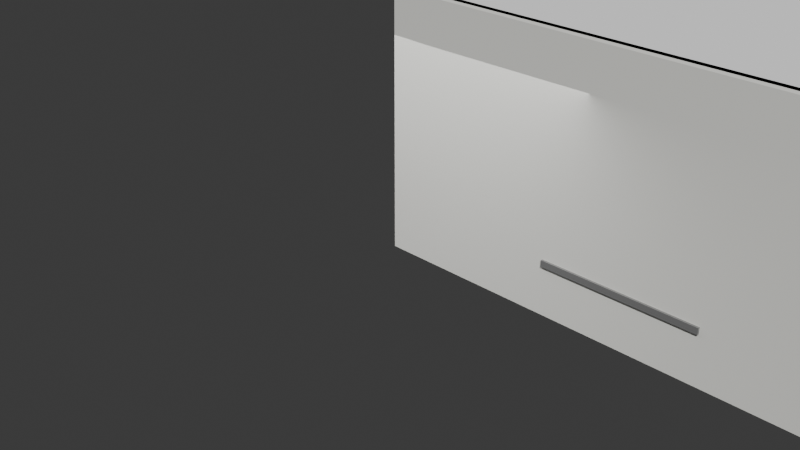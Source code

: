 # Source: advanced_realistic_home.blend  (saved by Blender 4.4.32; exported with 4.5.12 LTS)
import bpy
from mathutils import Matrix  # noqa: F401  (used for matrix-valued properties, if any)

bpy.ops.wm.read_factory_settings(use_empty=True)
scene = bpy.context.scene
scene.name = 'Scene'

# ---- collections
col_collection = bpy.data.collections.new('Collection'); scene.collection.children.link(col_collection)

# ---- materials (node trees are filled in below, after node groups)
mat_livingroom_floor_material = bpy.data.materials.new('LivingRoom_floor_material')
mat_livingroom_wall_material = bpy.data.materials.new('LivingRoom_wall_material')
mat_livingroom_wall_material_001 = bpy.data.materials.new('LivingRoom_wall_material.001')
mat_livingroom_wall_material_002 = bpy.data.materials.new('LivingRoom_wall_material.002')
mat_livingroom_wall_material_003 = bpy.data.materials.new('LivingRoom_wall_material.003')
mat_livingroom_ceiling_material = bpy.data.materials.new('LivingRoom_ceiling_material')
mat_livingroom_sofa_material = bpy.data.materials.new('LivingRoom_sofa_material')
mat_livingroom_sofa_material_001 = bpy.data.materials.new('LivingRoom_sofa_material.001')
mat_livingroom_sofa_material_002 = bpy.data.materials.new('LivingRoom_sofa_material.002')
mat_livingroom_sofa_material_003 = bpy.data.materials.new('LivingRoom_sofa_material.003')
mat_livingroom_table_material = bpy.data.materials.new('LivingRoom_table_material')
mat_livingroom_table_material_001 = bpy.data.materials.new('LivingRoom_table_material.001')
mat_livingroom_table_material_002 = bpy.data.materials.new('LivingRoom_table_material.002')
mat_livingroom_table_material_003 = bpy.data.materials.new('LivingRoom_table_material.003')
mat_livingroom_table_material_004 = bpy.data.materials.new('LivingRoom_table_material.004')
mat_livingroom_tv_unit_material = bpy.data.materials.new('LivingRoom_tv_unit_material')
mat_livingroom_tv_unit_material_001 = bpy.data.materials.new('LivingRoom_tv_unit_material.001')
mat_livingroom_tv_unit_material_002 = bpy.data.materials.new('LivingRoom_tv_unit_material.002')
mat_livingroom_tv_unit_material_003 = bpy.data.materials.new('LivingRoom_tv_unit_material.003')
mat_livingroom_tv_unit_material_004 = bpy.data.materials.new('LivingRoom_tv_unit_material.004')
mat_kitchen_floor_material = bpy.data.materials.new('Kitchen_floor_material')
mat_kitchen_wall_material = bpy.data.materials.new('Kitchen_wall_material')
mat_kitchen_wall_material_001 = bpy.data.materials.new('Kitchen_wall_material.001')
mat_kitchen_wall_material_002 = bpy.data.materials.new('Kitchen_wall_material.002')
mat_kitchen_wall_material_003 = bpy.data.materials.new('Kitchen_wall_material.003')
mat_kitchen_ceiling_material = bpy.data.materials.new('Kitchen_ceiling_material')
mat_kitchen_island_material = bpy.data.materials.new('Kitchen_island_material')
mat_kitchen_island_material_001 = bpy.data.materials.new('Kitchen_island_material.001')
mat_kitchen_island_material_002 = bpy.data.materials.new('Kitchen_island_material.002')
mat_kitchen_island_material_003 = bpy.data.materials.new('Kitchen_island_material.003')
mat_kitchen_island_material_004 = bpy.data.materials.new('Kitchen_island_material.004')
mat_kitchen_counter_material = bpy.data.materials.new('Kitchen_counter_material')
mat_kitchen_counter_material_001 = bpy.data.materials.new('Kitchen_counter_material.001')
mat_kitchen_counter_material_002 = bpy.data.materials.new('Kitchen_counter_material.002')
mat_kitchen_counter_material_003 = bpy.data.materials.new('Kitchen_counter_material.003')
mat_kitchen_counter_material_004 = bpy.data.materials.new('Kitchen_counter_material.004')
mat_bedroom_floor_material = bpy.data.materials.new('Bedroom_floor_material')
mat_bedroom_wall_material = bpy.data.materials.new('Bedroom_wall_material')
mat_bedroom_wall_material_001 = bpy.data.materials.new('Bedroom_wall_material.001')
mat_bedroom_wall_material_002 = bpy.data.materials.new('Bedroom_wall_material.002')
mat_bedroom_wall_material_003 = bpy.data.materials.new('Bedroom_wall_material.003')
mat_bedroom_ceiling_material = bpy.data.materials.new('Bedroom_ceiling_material')
mat_bedroom_sofa_material = bpy.data.materials.new('Bedroom_sofa_material')
mat_bedroom_sofa_material_001 = bpy.data.materials.new('Bedroom_sofa_material.001')
mat_bedroom_sofa_material_002 = bpy.data.materials.new('Bedroom_sofa_material.002')
mat_bedroom_sofa_material_003 = bpy.data.materials.new('Bedroom_sofa_material.003')
mat_bedroom_sofa_material_004 = bpy.data.materials.new('Bedroom_sofa_material.004')
mat_bedroom_sofa_material_005 = bpy.data.materials.new('Bedroom_sofa_material.005')
mat_bedroom_sofa_material_006 = bpy.data.materials.new('Bedroom_sofa_material.006')
mat_bedroom_sofa_material_007 = bpy.data.materials.new('Bedroom_sofa_material.007')
mat_bedroom_sofa_material_008 = bpy.data.materials.new('Bedroom_sofa_material.008')
mat_bedroom_sofa_material_009 = bpy.data.materials.new('Bedroom_sofa_material.009')
mat_bedroom_sofa_material_010 = bpy.data.materials.new('Bedroom_sofa_material.010')
mat_bedroom_sofa_material_011 = bpy.data.materials.new('Bedroom_sofa_material.011')
mat_bedroom_sofa_material_012 = bpy.data.materials.new('Bedroom_sofa_material.012')
mat_bedroom_sofa_material_013 = bpy.data.materials.new('Bedroom_sofa_material.013')
mat_bathroom_floor_material = bpy.data.materials.new('Bathroom_floor_material')
mat_bathroom_wall_material = bpy.data.materials.new('Bathroom_wall_material')
mat_bathroom_wall_material_001 = bpy.data.materials.new('Bathroom_wall_material.001')
mat_bathroom_wall_material_002 = bpy.data.materials.new('Bathroom_wall_material.002')
mat_bathroom_wall_material_003 = bpy.data.materials.new('Bathroom_wall_material.003')
mat_bathroom_ceiling_material = bpy.data.materials.new('Bathroom_ceiling_material')

# ---- material node trees
mat_livingroom_floor_material.use_nodes = True; mat_livingroom_floor_material.node_tree.nodes.clear()
_N = mat_livingroom_floor_material.node_tree.nodes; _L = mat_livingroom_floor_material.node_tree.links
n0 = _N.new('ShaderNodeBsdfPrincipled'); n0.name = 'Principled BSDF'; n0.location = (0, 0)
n0.inputs[0].default_value = (0.6, 0.4, 0.2, 1.0)
n0.inputs[2].default_value = 0.6
n0.inputs[3].default_value = 1.45
n1 = _N.new('ShaderNodeOutputMaterial'); n1.name = 'Material Output'; n1.location = (0, 0)
_L.new(n0.outputs[0], n1.inputs[0])
n1.is_active_output = True
mat_livingroom_wall_material.use_nodes = True; mat_livingroom_wall_material.node_tree.nodes.clear()
_N = mat_livingroom_wall_material.node_tree.nodes; _L = mat_livingroom_wall_material.node_tree.links
n0 = _N.new('ShaderNodeBsdfPrincipled'); n0.name = 'Principled BSDF'; n0.location = (0, 0)
n0.inputs[0].default_value = (0.9, 0.9, 0.85, 1.0)
n0.inputs[2].default_value = 0.8
n0.inputs[3].default_value = 1.45
n1 = _N.new('ShaderNodeOutputMaterial'); n1.name = 'Material Output'; n1.location = (0, 0)
_L.new(n0.outputs[0], n1.inputs[0])
n1.is_active_output = True
mat_livingroom_wall_material_001.use_nodes = True; mat_livingroom_wall_material_001.node_tree.nodes.clear()
_N = mat_livingroom_wall_material_001.node_tree.nodes; _L = mat_livingroom_wall_material_001.node_tree.links
n0 = _N.new('ShaderNodeBsdfPrincipled'); n0.name = 'Principled BSDF'; n0.location = (0, 0)
n0.inputs[0].default_value = (0.9, 0.9, 0.85, 1.0)
n0.inputs[2].default_value = 0.8
n0.inputs[3].default_value = 1.45
n1 = _N.new('ShaderNodeOutputMaterial'); n1.name = 'Material Output'; n1.location = (0, 0)
_L.new(n0.outputs[0], n1.inputs[0])
n1.is_active_output = True
mat_livingroom_wall_material_002.use_nodes = True; mat_livingroom_wall_material_002.node_tree.nodes.clear()
_N = mat_livingroom_wall_material_002.node_tree.nodes; _L = mat_livingroom_wall_material_002.node_tree.links
n0 = _N.new('ShaderNodeBsdfPrincipled'); n0.name = 'Principled BSDF'; n0.location = (0, 0)
n0.inputs[0].default_value = (0.9, 0.9, 0.85, 1.0)
n0.inputs[2].default_value = 0.8
n0.inputs[3].default_value = 1.45
n1 = _N.new('ShaderNodeOutputMaterial'); n1.name = 'Material Output'; n1.location = (0, 0)
_L.new(n0.outputs[0], n1.inputs[0])
n1.is_active_output = True
mat_livingroom_wall_material_003.use_nodes = True; mat_livingroom_wall_material_003.node_tree.nodes.clear()
_N = mat_livingroom_wall_material_003.node_tree.nodes; _L = mat_livingroom_wall_material_003.node_tree.links
n0 = _N.new('ShaderNodeBsdfPrincipled'); n0.name = 'Principled BSDF'; n0.location = (0, 0)
n0.inputs[0].default_value = (0.9, 0.9, 0.85, 1.0)
n0.inputs[2].default_value = 0.8
n0.inputs[3].default_value = 1.45
n1 = _N.new('ShaderNodeOutputMaterial'); n1.name = 'Material Output'; n1.location = (0, 0)
_L.new(n0.outputs[0], n1.inputs[0])
n1.is_active_output = True
mat_livingroom_ceiling_material.use_nodes = True; mat_livingroom_ceiling_material.node_tree.nodes.clear()
_N = mat_livingroom_ceiling_material.node_tree.nodes; _L = mat_livingroom_ceiling_material.node_tree.links
n0 = _N.new('ShaderNodeBsdfPrincipled'); n0.name = 'Principled BSDF'; n0.location = (0, 0)
n0.inputs[0].default_value = (0.95, 0.95, 0.95, 1.0)
n0.inputs[2].default_value = 0.9
n0.inputs[3].default_value = 1.45
n1 = _N.new('ShaderNodeOutputMaterial'); n1.name = 'Material Output'; n1.location = (0, 0)
_L.new(n0.outputs[0], n1.inputs[0])
n1.is_active_output = True
mat_livingroom_sofa_material.use_nodes = True; mat_livingroom_sofa_material.node_tree.nodes.clear()
_N = mat_livingroom_sofa_material.node_tree.nodes; _L = mat_livingroom_sofa_material.node_tree.links
n0 = _N.new('ShaderNodeBsdfPrincipled'); n0.name = 'Principled BSDF'; n0.location = (0, 0)
n0.inputs[0].default_value = (0.4, 0.3, 0.6, 1.0)
n0.inputs[2].default_value = 0.7
n0.inputs[3].default_value = 1.45
n1 = _N.new('ShaderNodeOutputMaterial'); n1.name = 'Material Output'; n1.location = (0, 0)
_L.new(n0.outputs[0], n1.inputs[0])
n1.is_active_output = True
mat_livingroom_sofa_material_001.use_nodes = True; mat_livingroom_sofa_material_001.node_tree.nodes.clear()
_N = mat_livingroom_sofa_material_001.node_tree.nodes; _L = mat_livingroom_sofa_material_001.node_tree.links
n0 = _N.new('ShaderNodeBsdfPrincipled'); n0.name = 'Principled BSDF'; n0.location = (0, 0)
n0.inputs[0].default_value = (0.4, 0.3, 0.6, 1.0)
n0.inputs[2].default_value = 0.7
n0.inputs[3].default_value = 1.45
n1 = _N.new('ShaderNodeOutputMaterial'); n1.name = 'Material Output'; n1.location = (0, 0)
_L.new(n0.outputs[0], n1.inputs[0])
n1.is_active_output = True
mat_livingroom_sofa_material_002.use_nodes = True; mat_livingroom_sofa_material_002.node_tree.nodes.clear()
_N = mat_livingroom_sofa_material_002.node_tree.nodes; _L = mat_livingroom_sofa_material_002.node_tree.links
n0 = _N.new('ShaderNodeBsdfPrincipled'); n0.name = 'Principled BSDF'; n0.location = (0, 0)
n0.inputs[0].default_value = (0.4, 0.3, 0.6, 1.0)
n0.inputs[2].default_value = 0.7
n0.inputs[3].default_value = 1.45
n1 = _N.new('ShaderNodeOutputMaterial'); n1.name = 'Material Output'; n1.location = (0, 0)
_L.new(n0.outputs[0], n1.inputs[0])
n1.is_active_output = True
mat_livingroom_sofa_material_003.use_nodes = True; mat_livingroom_sofa_material_003.node_tree.nodes.clear()
_N = mat_livingroom_sofa_material_003.node_tree.nodes; _L = mat_livingroom_sofa_material_003.node_tree.links
n0 = _N.new('ShaderNodeBsdfPrincipled'); n0.name = 'Principled BSDF'; n0.location = (0, 0)
n0.inputs[0].default_value = (0.4, 0.3, 0.6, 1.0)
n0.inputs[2].default_value = 0.7
n0.inputs[3].default_value = 1.45
n1 = _N.new('ShaderNodeOutputMaterial'); n1.name = 'Material Output'; n1.location = (0, 0)
_L.new(n0.outputs[0], n1.inputs[0])
n1.is_active_output = True
mat_livingroom_table_material.use_nodes = True; mat_livingroom_table_material.node_tree.nodes.clear()
_N = mat_livingroom_table_material.node_tree.nodes; _L = mat_livingroom_table_material.node_tree.links
n0 = _N.new('ShaderNodeBsdfPrincipled'); n0.name = 'Principled BSDF'; n0.location = (0, 0)
n0.inputs[0].default_value = (0.5, 0.3, 0.1, 1.0)
n0.inputs[2].default_value = 0.3
n0.inputs[3].default_value = 1.45
n1 = _N.new('ShaderNodeOutputMaterial'); n1.name = 'Material Output'; n1.location = (0, 0)
_L.new(n0.outputs[0], n1.inputs[0])
n1.is_active_output = True
mat_livingroom_table_material_001.use_nodes = True; mat_livingroom_table_material_001.node_tree.nodes.clear()
_N = mat_livingroom_table_material_001.node_tree.nodes; _L = mat_livingroom_table_material_001.node_tree.links
n0 = _N.new('ShaderNodeBsdfPrincipled'); n0.name = 'Principled BSDF'; n0.location = (0, 0)
n0.inputs[0].default_value = (0.5, 0.3, 0.1, 1.0)
n0.inputs[2].default_value = 0.3
n0.inputs[3].default_value = 1.45
n1 = _N.new('ShaderNodeOutputMaterial'); n1.name = 'Material Output'; n1.location = (0, 0)
_L.new(n0.outputs[0], n1.inputs[0])
n1.is_active_output = True
mat_livingroom_table_material_002.use_nodes = True; mat_livingroom_table_material_002.node_tree.nodes.clear()
_N = mat_livingroom_table_material_002.node_tree.nodes; _L = mat_livingroom_table_material_002.node_tree.links
n0 = _N.new('ShaderNodeBsdfPrincipled'); n0.name = 'Principled BSDF'; n0.location = (0, 0)
n0.inputs[0].default_value = (0.5, 0.3, 0.1, 1.0)
n0.inputs[2].default_value = 0.3
n0.inputs[3].default_value = 1.45
n1 = _N.new('ShaderNodeOutputMaterial'); n1.name = 'Material Output'; n1.location = (0, 0)
_L.new(n0.outputs[0], n1.inputs[0])
n1.is_active_output = True
mat_livingroom_table_material_003.use_nodes = True; mat_livingroom_table_material_003.node_tree.nodes.clear()
_N = mat_livingroom_table_material_003.node_tree.nodes; _L = mat_livingroom_table_material_003.node_tree.links
n0 = _N.new('ShaderNodeBsdfPrincipled'); n0.name = 'Principled BSDF'; n0.location = (0, 0)
n0.inputs[0].default_value = (0.5, 0.3, 0.1, 1.0)
n0.inputs[2].default_value = 0.3
n0.inputs[3].default_value = 1.45
n1 = _N.new('ShaderNodeOutputMaterial'); n1.name = 'Material Output'; n1.location = (0, 0)
_L.new(n0.outputs[0], n1.inputs[0])
n1.is_active_output = True
mat_livingroom_table_material_004.use_nodes = True; mat_livingroom_table_material_004.node_tree.nodes.clear()
_N = mat_livingroom_table_material_004.node_tree.nodes; _L = mat_livingroom_table_material_004.node_tree.links
n0 = _N.new('ShaderNodeBsdfPrincipled'); n0.name = 'Principled BSDF'; n0.location = (0, 0)
n0.inputs[0].default_value = (0.5, 0.3, 0.1, 1.0)
n0.inputs[2].default_value = 0.3
n0.inputs[3].default_value = 1.45
n1 = _N.new('ShaderNodeOutputMaterial'); n1.name = 'Material Output'; n1.location = (0, 0)
_L.new(n0.outputs[0], n1.inputs[0])
n1.is_active_output = True
mat_livingroom_tv_unit_material.use_nodes = True; mat_livingroom_tv_unit_material.node_tree.nodes.clear()
_N = mat_livingroom_tv_unit_material.node_tree.nodes; _L = mat_livingroom_tv_unit_material.node_tree.links
n0 = _N.new('ShaderNodeBsdfPrincipled'); n0.name = 'Principled BSDF'; n0.location = (0, 0)
n0.inputs[0].default_value = (0.2, 0.2, 0.2, 1.0)
n0.inputs[2].default_value = 0.3
n0.inputs[3].default_value = 1.45
n1 = _N.new('ShaderNodeOutputMaterial'); n1.name = 'Material Output'; n1.location = (0, 0)
_L.new(n0.outputs[0], n1.inputs[0])
n1.is_active_output = True
mat_livingroom_tv_unit_material_001.use_nodes = True; mat_livingroom_tv_unit_material_001.node_tree.nodes.clear()
_N = mat_livingroom_tv_unit_material_001.node_tree.nodes; _L = mat_livingroom_tv_unit_material_001.node_tree.links
n0 = _N.new('ShaderNodeBsdfPrincipled'); n0.name = 'Principled BSDF'; n0.location = (0, 0)
n0.inputs[0].default_value = (0.2, 0.2, 0.2, 1.0)
n0.inputs[2].default_value = 0.3
n0.inputs[3].default_value = 1.45
n1 = _N.new('ShaderNodeOutputMaterial'); n1.name = 'Material Output'; n1.location = (0, 0)
_L.new(n0.outputs[0], n1.inputs[0])
n1.is_active_output = True
mat_livingroom_tv_unit_material_002.use_nodes = True; mat_livingroom_tv_unit_material_002.node_tree.nodes.clear()
_N = mat_livingroom_tv_unit_material_002.node_tree.nodes; _L = mat_livingroom_tv_unit_material_002.node_tree.links
n0 = _N.new('ShaderNodeBsdfPrincipled'); n0.name = 'Principled BSDF'; n0.location = (0, 0)
n0.inputs[0].default_value = (0.2, 0.2, 0.2, 1.0)
n0.inputs[2].default_value = 0.3
n0.inputs[3].default_value = 1.45
n1 = _N.new('ShaderNodeOutputMaterial'); n1.name = 'Material Output'; n1.location = (0, 0)
_L.new(n0.outputs[0], n1.inputs[0])
n1.is_active_output = True
mat_livingroom_tv_unit_material_003.use_nodes = True; mat_livingroom_tv_unit_material_003.node_tree.nodes.clear()
_N = mat_livingroom_tv_unit_material_003.node_tree.nodes; _L = mat_livingroom_tv_unit_material_003.node_tree.links
n0 = _N.new('ShaderNodeBsdfPrincipled'); n0.name = 'Principled BSDF'; n0.location = (0, 0)
n0.inputs[0].default_value = (0.2, 0.2, 0.2, 1.0)
n0.inputs[2].default_value = 0.3
n0.inputs[3].default_value = 1.45
n1 = _N.new('ShaderNodeOutputMaterial'); n1.name = 'Material Output'; n1.location = (0, 0)
_L.new(n0.outputs[0], n1.inputs[0])
n1.is_active_output = True
mat_livingroom_tv_unit_material_004.use_nodes = True; mat_livingroom_tv_unit_material_004.node_tree.nodes.clear()
_N = mat_livingroom_tv_unit_material_004.node_tree.nodes; _L = mat_livingroom_tv_unit_material_004.node_tree.links
n0 = _N.new('ShaderNodeBsdfPrincipled'); n0.name = 'Principled BSDF'; n0.location = (0, 0)
n0.inputs[0].default_value = (0.2, 0.2, 0.2, 1.0)
n0.inputs[2].default_value = 0.3
n0.inputs[3].default_value = 1.45
n1 = _N.new('ShaderNodeOutputMaterial'); n1.name = 'Material Output'; n1.location = (0, 0)
_L.new(n0.outputs[0], n1.inputs[0])
n1.is_active_output = True
mat_kitchen_floor_material.use_nodes = True; mat_kitchen_floor_material.node_tree.nodes.clear()
_N = mat_kitchen_floor_material.node_tree.nodes; _L = mat_kitchen_floor_material.node_tree.links
n0 = _N.new('ShaderNodeBsdfPrincipled'); n0.name = 'Principled BSDF'; n0.location = (0, 0)
n0.inputs[0].default_value = (0.3, 0.3, 0.3, 1.0)
n0.inputs[2].default_value = 0.6
n0.inputs[3].default_value = 1.45
n1 = _N.new('ShaderNodeOutputMaterial'); n1.name = 'Material Output'; n1.location = (0, 0)
_L.new(n0.outputs[0], n1.inputs[0])
n1.is_active_output = True
mat_kitchen_wall_material.use_nodes = True; mat_kitchen_wall_material.node_tree.nodes.clear()
_N = mat_kitchen_wall_material.node_tree.nodes; _L = mat_kitchen_wall_material.node_tree.links
n0 = _N.new('ShaderNodeBsdfPrincipled'); n0.name = 'Principled BSDF'; n0.location = (0, 0)
n0.inputs[0].default_value = (0.95, 0.95, 0.9, 1.0)
n0.inputs[2].default_value = 0.8
n0.inputs[3].default_value = 1.45
n1 = _N.new('ShaderNodeOutputMaterial'); n1.name = 'Material Output'; n1.location = (0, 0)
_L.new(n0.outputs[0], n1.inputs[0])
n1.is_active_output = True
mat_kitchen_wall_material_001.use_nodes = True; mat_kitchen_wall_material_001.node_tree.nodes.clear()
_N = mat_kitchen_wall_material_001.node_tree.nodes; _L = mat_kitchen_wall_material_001.node_tree.links
n0 = _N.new('ShaderNodeBsdfPrincipled'); n0.name = 'Principled BSDF'; n0.location = (0, 0)
n0.inputs[0].default_value = (0.95, 0.95, 0.9, 1.0)
n0.inputs[2].default_value = 0.8
n0.inputs[3].default_value = 1.45
n1 = _N.new('ShaderNodeOutputMaterial'); n1.name = 'Material Output'; n1.location = (0, 0)
_L.new(n0.outputs[0], n1.inputs[0])
n1.is_active_output = True
mat_kitchen_wall_material_002.use_nodes = True; mat_kitchen_wall_material_002.node_tree.nodes.clear()
_N = mat_kitchen_wall_material_002.node_tree.nodes; _L = mat_kitchen_wall_material_002.node_tree.links
n0 = _N.new('ShaderNodeBsdfPrincipled'); n0.name = 'Principled BSDF'; n0.location = (0, 0)
n0.inputs[0].default_value = (0.95, 0.95, 0.9, 1.0)
n0.inputs[2].default_value = 0.8
n0.inputs[3].default_value = 1.45
n1 = _N.new('ShaderNodeOutputMaterial'); n1.name = 'Material Output'; n1.location = (0, 0)
_L.new(n0.outputs[0], n1.inputs[0])
n1.is_active_output = True
mat_kitchen_wall_material_003.use_nodes = True; mat_kitchen_wall_material_003.node_tree.nodes.clear()
_N = mat_kitchen_wall_material_003.node_tree.nodes; _L = mat_kitchen_wall_material_003.node_tree.links
n0 = _N.new('ShaderNodeBsdfPrincipled'); n0.name = 'Principled BSDF'; n0.location = (0, 0)
n0.inputs[0].default_value = (0.95, 0.95, 0.9, 1.0)
n0.inputs[2].default_value = 0.8
n0.inputs[3].default_value = 1.45
n1 = _N.new('ShaderNodeOutputMaterial'); n1.name = 'Material Output'; n1.location = (0, 0)
_L.new(n0.outputs[0], n1.inputs[0])
n1.is_active_output = True
mat_kitchen_ceiling_material.use_nodes = True; mat_kitchen_ceiling_material.node_tree.nodes.clear()
_N = mat_kitchen_ceiling_material.node_tree.nodes; _L = mat_kitchen_ceiling_material.node_tree.links
n0 = _N.new('ShaderNodeBsdfPrincipled'); n0.name = 'Principled BSDF'; n0.location = (0, 0)
n0.inputs[0].default_value = (0.98, 0.98, 0.98, 1.0)
n0.inputs[2].default_value = 0.9
n0.inputs[3].default_value = 1.45
n1 = _N.new('ShaderNodeOutputMaterial'); n1.name = 'Material Output'; n1.location = (0, 0)
_L.new(n0.outputs[0], n1.inputs[0])
n1.is_active_output = True
mat_kitchen_island_material.use_nodes = True; mat_kitchen_island_material.node_tree.nodes.clear()
_N = mat_kitchen_island_material.node_tree.nodes; _L = mat_kitchen_island_material.node_tree.links
n0 = _N.new('ShaderNodeBsdfPrincipled'); n0.name = 'Principled BSDF'; n0.location = (0, 0)
n0.inputs[0].default_value = (0.4, 0.4, 0.4, 1.0)
n0.inputs[2].default_value = 0.2
n0.inputs[3].default_value = 1.45
n1 = _N.new('ShaderNodeOutputMaterial'); n1.name = 'Material Output'; n1.location = (0, 0)
_L.new(n0.outputs[0], n1.inputs[0])
n1.is_active_output = True
mat_kitchen_island_material_001.use_nodes = True; mat_kitchen_island_material_001.node_tree.nodes.clear()
_N = mat_kitchen_island_material_001.node_tree.nodes; _L = mat_kitchen_island_material_001.node_tree.links
n0 = _N.new('ShaderNodeBsdfPrincipled'); n0.name = 'Principled BSDF'; n0.location = (0, 0)
n0.inputs[0].default_value = (0.4, 0.4, 0.4, 1.0)
n0.inputs[2].default_value = 0.2
n0.inputs[3].default_value = 1.45
n1 = _N.new('ShaderNodeOutputMaterial'); n1.name = 'Material Output'; n1.location = (0, 0)
_L.new(n0.outputs[0], n1.inputs[0])
n1.is_active_output = True
mat_kitchen_island_material_002.use_nodes = True; mat_kitchen_island_material_002.node_tree.nodes.clear()
_N = mat_kitchen_island_material_002.node_tree.nodes; _L = mat_kitchen_island_material_002.node_tree.links
n0 = _N.new('ShaderNodeBsdfPrincipled'); n0.name = 'Principled BSDF'; n0.location = (0, 0)
n0.inputs[0].default_value = (0.4, 0.4, 0.4, 1.0)
n0.inputs[2].default_value = 0.2
n0.inputs[3].default_value = 1.45
n1 = _N.new('ShaderNodeOutputMaterial'); n1.name = 'Material Output'; n1.location = (0, 0)
_L.new(n0.outputs[0], n1.inputs[0])
n1.is_active_output = True
mat_kitchen_island_material_003.use_nodes = True; mat_kitchen_island_material_003.node_tree.nodes.clear()
_N = mat_kitchen_island_material_003.node_tree.nodes; _L = mat_kitchen_island_material_003.node_tree.links
n0 = _N.new('ShaderNodeBsdfPrincipled'); n0.name = 'Principled BSDF'; n0.location = (0, 0)
n0.inputs[0].default_value = (0.4, 0.4, 0.4, 1.0)
n0.inputs[2].default_value = 0.2
n0.inputs[3].default_value = 1.45
n1 = _N.new('ShaderNodeOutputMaterial'); n1.name = 'Material Output'; n1.location = (0, 0)
_L.new(n0.outputs[0], n1.inputs[0])
n1.is_active_output = True
mat_kitchen_island_material_004.use_nodes = True; mat_kitchen_island_material_004.node_tree.nodes.clear()
_N = mat_kitchen_island_material_004.node_tree.nodes; _L = mat_kitchen_island_material_004.node_tree.links
n0 = _N.new('ShaderNodeBsdfPrincipled'); n0.name = 'Principled BSDF'; n0.location = (0, 0)
n0.inputs[0].default_value = (0.4, 0.4, 0.4, 1.0)
n0.inputs[2].default_value = 0.2
n0.inputs[3].default_value = 1.45
n1 = _N.new('ShaderNodeOutputMaterial'); n1.name = 'Material Output'; n1.location = (0, 0)
_L.new(n0.outputs[0], n1.inputs[0])
n1.is_active_output = True
mat_kitchen_counter_material.use_nodes = True; mat_kitchen_counter_material.node_tree.nodes.clear()
_N = mat_kitchen_counter_material.node_tree.nodes; _L = mat_kitchen_counter_material.node_tree.links
n0 = _N.new('ShaderNodeBsdfPrincipled'); n0.name = 'Principled BSDF'; n0.location = (0, 0)
n0.inputs[0].default_value = (0.8, 0.8, 0.7, 1.0)
n0.inputs[2].default_value = 0.2
n0.inputs[3].default_value = 1.45
n1 = _N.new('ShaderNodeOutputMaterial'); n1.name = 'Material Output'; n1.location = (0, 0)
_L.new(n0.outputs[0], n1.inputs[0])
n1.is_active_output = True
mat_kitchen_counter_material_001.use_nodes = True; mat_kitchen_counter_material_001.node_tree.nodes.clear()
_N = mat_kitchen_counter_material_001.node_tree.nodes; _L = mat_kitchen_counter_material_001.node_tree.links
n0 = _N.new('ShaderNodeBsdfPrincipled'); n0.name = 'Principled BSDF'; n0.location = (0, 0)
n0.inputs[0].default_value = (0.8, 0.8, 0.7, 1.0)
n0.inputs[2].default_value = 0.2
n0.inputs[3].default_value = 1.45
n1 = _N.new('ShaderNodeOutputMaterial'); n1.name = 'Material Output'; n1.location = (0, 0)
_L.new(n0.outputs[0], n1.inputs[0])
n1.is_active_output = True
mat_kitchen_counter_material_002.use_nodes = True; mat_kitchen_counter_material_002.node_tree.nodes.clear()
_N = mat_kitchen_counter_material_002.node_tree.nodes; _L = mat_kitchen_counter_material_002.node_tree.links
n0 = _N.new('ShaderNodeBsdfPrincipled'); n0.name = 'Principled BSDF'; n0.location = (0, 0)
n0.inputs[0].default_value = (0.8, 0.8, 0.7, 1.0)
n0.inputs[2].default_value = 0.2
n0.inputs[3].default_value = 1.45
n1 = _N.new('ShaderNodeOutputMaterial'); n1.name = 'Material Output'; n1.location = (0, 0)
_L.new(n0.outputs[0], n1.inputs[0])
n1.is_active_output = True
mat_kitchen_counter_material_003.use_nodes = True; mat_kitchen_counter_material_003.node_tree.nodes.clear()
_N = mat_kitchen_counter_material_003.node_tree.nodes; _L = mat_kitchen_counter_material_003.node_tree.links
n0 = _N.new('ShaderNodeBsdfPrincipled'); n0.name = 'Principled BSDF'; n0.location = (0, 0)
n0.inputs[0].default_value = (0.8, 0.8, 0.7, 1.0)
n0.inputs[2].default_value = 0.2
n0.inputs[3].default_value = 1.45
n1 = _N.new('ShaderNodeOutputMaterial'); n1.name = 'Material Output'; n1.location = (0, 0)
_L.new(n0.outputs[0], n1.inputs[0])
n1.is_active_output = True
mat_kitchen_counter_material_004.use_nodes = True; mat_kitchen_counter_material_004.node_tree.nodes.clear()
_N = mat_kitchen_counter_material_004.node_tree.nodes; _L = mat_kitchen_counter_material_004.node_tree.links
n0 = _N.new('ShaderNodeBsdfPrincipled'); n0.name = 'Principled BSDF'; n0.location = (0, 0)
n0.inputs[0].default_value = (0.8, 0.8, 0.7, 1.0)
n0.inputs[2].default_value = 0.2
n0.inputs[3].default_value = 1.45
n1 = _N.new('ShaderNodeOutputMaterial'); n1.name = 'Material Output'; n1.location = (0, 0)
_L.new(n0.outputs[0], n1.inputs[0])
n1.is_active_output = True
mat_bedroom_floor_material.use_nodes = True; mat_bedroom_floor_material.node_tree.nodes.clear()
_N = mat_bedroom_floor_material.node_tree.nodes; _L = mat_bedroom_floor_material.node_tree.links
n0 = _N.new('ShaderNodeBsdfPrincipled'); n0.name = 'Principled BSDF'; n0.location = (0, 0)
n0.inputs[0].default_value = (0.5, 0.3, 0.2, 1.0)
n0.inputs[2].default_value = 0.6
n0.inputs[3].default_value = 1.45
n1 = _N.new('ShaderNodeOutputMaterial'); n1.name = 'Material Output'; n1.location = (0, 0)
_L.new(n0.outputs[0], n1.inputs[0])
n1.is_active_output = True
mat_bedroom_wall_material.use_nodes = True; mat_bedroom_wall_material.node_tree.nodes.clear()
_N = mat_bedroom_wall_material.node_tree.nodes; _L = mat_bedroom_wall_material.node_tree.links
n0 = _N.new('ShaderNodeBsdfPrincipled'); n0.name = 'Principled BSDF'; n0.location = (0, 0)
n0.inputs[0].default_value = (0.9, 0.85, 0.8, 1.0)
n0.inputs[2].default_value = 0.8
n0.inputs[3].default_value = 1.45
n1 = _N.new('ShaderNodeOutputMaterial'); n1.name = 'Material Output'; n1.location = (0, 0)
_L.new(n0.outputs[0], n1.inputs[0])
n1.is_active_output = True
mat_bedroom_wall_material_001.use_nodes = True; mat_bedroom_wall_material_001.node_tree.nodes.clear()
_N = mat_bedroom_wall_material_001.node_tree.nodes; _L = mat_bedroom_wall_material_001.node_tree.links
n0 = _N.new('ShaderNodeBsdfPrincipled'); n0.name = 'Principled BSDF'; n0.location = (0, 0)
n0.inputs[0].default_value = (0.9, 0.85, 0.8, 1.0)
n0.inputs[2].default_value = 0.8
n0.inputs[3].default_value = 1.45
n1 = _N.new('ShaderNodeOutputMaterial'); n1.name = 'Material Output'; n1.location = (0, 0)
_L.new(n0.outputs[0], n1.inputs[0])
n1.is_active_output = True
mat_bedroom_wall_material_002.use_nodes = True; mat_bedroom_wall_material_002.node_tree.nodes.clear()
_N = mat_bedroom_wall_material_002.node_tree.nodes; _L = mat_bedroom_wall_material_002.node_tree.links
n0 = _N.new('ShaderNodeBsdfPrincipled'); n0.name = 'Principled BSDF'; n0.location = (0, 0)
n0.inputs[0].default_value = (0.9, 0.85, 0.8, 1.0)
n0.inputs[2].default_value = 0.8
n0.inputs[3].default_value = 1.45
n1 = _N.new('ShaderNodeOutputMaterial'); n1.name = 'Material Output'; n1.location = (0, 0)
_L.new(n0.outputs[0], n1.inputs[0])
n1.is_active_output = True
mat_bedroom_wall_material_003.use_nodes = True; mat_bedroom_wall_material_003.node_tree.nodes.clear()
_N = mat_bedroom_wall_material_003.node_tree.nodes; _L = mat_bedroom_wall_material_003.node_tree.links
n0 = _N.new('ShaderNodeBsdfPrincipled'); n0.name = 'Principled BSDF'; n0.location = (0, 0)
n0.inputs[0].default_value = (0.9, 0.85, 0.8, 1.0)
n0.inputs[2].default_value = 0.8
n0.inputs[3].default_value = 1.45
n1 = _N.new('ShaderNodeOutputMaterial'); n1.name = 'Material Output'; n1.location = (0, 0)
_L.new(n0.outputs[0], n1.inputs[0])
n1.is_active_output = True
mat_bedroom_ceiling_material.use_nodes = True; mat_bedroom_ceiling_material.node_tree.nodes.clear()
_N = mat_bedroom_ceiling_material.node_tree.nodes; _L = mat_bedroom_ceiling_material.node_tree.links
n0 = _N.new('ShaderNodeBsdfPrincipled'); n0.name = 'Principled BSDF'; n0.location = (0, 0)
n0.inputs[0].default_value = (0.95, 0.95, 0.95, 1.0)
n0.inputs[2].default_value = 0.9
n0.inputs[3].default_value = 1.45
n1 = _N.new('ShaderNodeOutputMaterial'); n1.name = 'Material Output'; n1.location = (0, 0)
_L.new(n0.outputs[0], n1.inputs[0])
n1.is_active_output = True
mat_bedroom_sofa_material.use_nodes = True; mat_bedroom_sofa_material.node_tree.nodes.clear()
_N = mat_bedroom_sofa_material.node_tree.nodes; _L = mat_bedroom_sofa_material.node_tree.links
n0 = _N.new('ShaderNodeBsdfPrincipled'); n0.name = 'Principled BSDF'; n0.location = (0, 0)
n0.inputs[0].default_value = (0.2, 0.4, 0.6, 1.0)
n0.inputs[2].default_value = 0.7
n0.inputs[3].default_value = 1.45
n1 = _N.new('ShaderNodeOutputMaterial'); n1.name = 'Material Output'; n1.location = (0, 0)
_L.new(n0.outputs[0], n1.inputs[0])
n1.is_active_output = True
mat_bedroom_sofa_material_001.use_nodes = True; mat_bedroom_sofa_material_001.node_tree.nodes.clear()
_N = mat_bedroom_sofa_material_001.node_tree.nodes; _L = mat_bedroom_sofa_material_001.node_tree.links
n0 = _N.new('ShaderNodeBsdfPrincipled'); n0.name = 'Principled BSDF'; n0.location = (0, 0)
n0.inputs[0].default_value = (0.2, 0.4, 0.6, 1.0)
n0.inputs[2].default_value = 0.7
n0.inputs[3].default_value = 1.45
n1 = _N.new('ShaderNodeOutputMaterial'); n1.name = 'Material Output'; n1.location = (0, 0)
_L.new(n0.outputs[0], n1.inputs[0])
n1.is_active_output = True
mat_bedroom_sofa_material_002.use_nodes = True; mat_bedroom_sofa_material_002.node_tree.nodes.clear()
_N = mat_bedroom_sofa_material_002.node_tree.nodes; _L = mat_bedroom_sofa_material_002.node_tree.links
n0 = _N.new('ShaderNodeBsdfPrincipled'); n0.name = 'Principled BSDF'; n0.location = (0, 0)
n0.inputs[0].default_value = (0.2, 0.4, 0.6, 1.0)
n0.inputs[2].default_value = 0.7
n0.inputs[3].default_value = 1.45
n1 = _N.new('ShaderNodeOutputMaterial'); n1.name = 'Material Output'; n1.location = (0, 0)
_L.new(n0.outputs[0], n1.inputs[0])
n1.is_active_output = True
mat_bedroom_sofa_material_003.use_nodes = True; mat_bedroom_sofa_material_003.node_tree.nodes.clear()
_N = mat_bedroom_sofa_material_003.node_tree.nodes; _L = mat_bedroom_sofa_material_003.node_tree.links
n0 = _N.new('ShaderNodeBsdfPrincipled'); n0.name = 'Principled BSDF'; n0.location = (0, 0)
n0.inputs[0].default_value = (0.2, 0.4, 0.6, 1.0)
n0.inputs[2].default_value = 0.7
n0.inputs[3].default_value = 1.45
n1 = _N.new('ShaderNodeOutputMaterial'); n1.name = 'Material Output'; n1.location = (0, 0)
_L.new(n0.outputs[0], n1.inputs[0])
n1.is_active_output = True
mat_bedroom_sofa_material_004.use_nodes = True; mat_bedroom_sofa_material_004.node_tree.nodes.clear()
_N = mat_bedroom_sofa_material_004.node_tree.nodes; _L = mat_bedroom_sofa_material_004.node_tree.links
n0 = _N.new('ShaderNodeBsdfPrincipled'); n0.name = 'Principled BSDF'; n0.location = (0, 0)
n0.inputs[0].default_value = (0.2, 0.4, 0.6, 1.0)
n0.inputs[2].default_value = 0.7
n0.inputs[3].default_value = 1.45
n1 = _N.new('ShaderNodeOutputMaterial'); n1.name = 'Material Output'; n1.location = (0, 0)
_L.new(n0.outputs[0], n1.inputs[0])
n1.is_active_output = True
mat_bedroom_sofa_material_005.use_nodes = True; mat_bedroom_sofa_material_005.node_tree.nodes.clear()
_N = mat_bedroom_sofa_material_005.node_tree.nodes; _L = mat_bedroom_sofa_material_005.node_tree.links
n0 = _N.new('ShaderNodeBsdfPrincipled'); n0.name = 'Principled BSDF'; n0.location = (0, 0)
n0.inputs[0].default_value = (0.2, 0.4, 0.6, 1.0)
n0.inputs[2].default_value = 0.7
n0.inputs[3].default_value = 1.45
n1 = _N.new('ShaderNodeOutputMaterial'); n1.name = 'Material Output'; n1.location = (0, 0)
_L.new(n0.outputs[0], n1.inputs[0])
n1.is_active_output = True
mat_bedroom_sofa_material_006.use_nodes = True; mat_bedroom_sofa_material_006.node_tree.nodes.clear()
_N = mat_bedroom_sofa_material_006.node_tree.nodes; _L = mat_bedroom_sofa_material_006.node_tree.links
n0 = _N.new('ShaderNodeBsdfPrincipled'); n0.name = 'Principled BSDF'; n0.location = (0, 0)
n0.inputs[0].default_value = (0.2, 0.4, 0.6, 1.0)
n0.inputs[2].default_value = 0.7
n0.inputs[3].default_value = 1.45
n1 = _N.new('ShaderNodeOutputMaterial'); n1.name = 'Material Output'; n1.location = (0, 0)
_L.new(n0.outputs[0], n1.inputs[0])
n1.is_active_output = True
mat_bedroom_sofa_material_007.use_nodes = True; mat_bedroom_sofa_material_007.node_tree.nodes.clear()
_N = mat_bedroom_sofa_material_007.node_tree.nodes; _L = mat_bedroom_sofa_material_007.node_tree.links
n0 = _N.new('ShaderNodeBsdfPrincipled'); n0.name = 'Principled BSDF'; n0.location = (0, 0)
n0.inputs[0].default_value = (0.2, 0.4, 0.6, 1.0)
n0.inputs[2].default_value = 0.7
n0.inputs[3].default_value = 1.45
n1 = _N.new('ShaderNodeOutputMaterial'); n1.name = 'Material Output'; n1.location = (0, 0)
_L.new(n0.outputs[0], n1.inputs[0])
n1.is_active_output = True
mat_bedroom_sofa_material_008.use_nodes = True; mat_bedroom_sofa_material_008.node_tree.nodes.clear()
_N = mat_bedroom_sofa_material_008.node_tree.nodes; _L = mat_bedroom_sofa_material_008.node_tree.links
n0 = _N.new('ShaderNodeBsdfPrincipled'); n0.name = 'Principled BSDF'; n0.location = (0, 0)
n0.inputs[0].default_value = (0.2, 0.4, 0.6, 1.0)
n0.inputs[2].default_value = 0.7
n0.inputs[3].default_value = 1.45
n1 = _N.new('ShaderNodeOutputMaterial'); n1.name = 'Material Output'; n1.location = (0, 0)
_L.new(n0.outputs[0], n1.inputs[0])
n1.is_active_output = True
mat_bedroom_sofa_material_009.use_nodes = True; mat_bedroom_sofa_material_009.node_tree.nodes.clear()
_N = mat_bedroom_sofa_material_009.node_tree.nodes; _L = mat_bedroom_sofa_material_009.node_tree.links
n0 = _N.new('ShaderNodeBsdfPrincipled'); n0.name = 'Principled BSDF'; n0.location = (0, 0)
n0.inputs[0].default_value = (0.2, 0.4, 0.6, 1.0)
n0.inputs[2].default_value = 0.7
n0.inputs[3].default_value = 1.45
n1 = _N.new('ShaderNodeOutputMaterial'); n1.name = 'Material Output'; n1.location = (0, 0)
_L.new(n0.outputs[0], n1.inputs[0])
n1.is_active_output = True
mat_bedroom_sofa_material_010.use_nodes = True; mat_bedroom_sofa_material_010.node_tree.nodes.clear()
_N = mat_bedroom_sofa_material_010.node_tree.nodes; _L = mat_bedroom_sofa_material_010.node_tree.links
n0 = _N.new('ShaderNodeBsdfPrincipled'); n0.name = 'Principled BSDF'; n0.location = (0, 0)
n0.inputs[0].default_value = (0.2, 0.4, 0.6, 1.0)
n0.inputs[2].default_value = 0.7
n0.inputs[3].default_value = 1.45
n1 = _N.new('ShaderNodeOutputMaterial'); n1.name = 'Material Output'; n1.location = (0, 0)
_L.new(n0.outputs[0], n1.inputs[0])
n1.is_active_output = True
mat_bedroom_sofa_material_011.use_nodes = True; mat_bedroom_sofa_material_011.node_tree.nodes.clear()
_N = mat_bedroom_sofa_material_011.node_tree.nodes; _L = mat_bedroom_sofa_material_011.node_tree.links
n0 = _N.new('ShaderNodeBsdfPrincipled'); n0.name = 'Principled BSDF'; n0.location = (0, 0)
n0.inputs[0].default_value = (0.2, 0.4, 0.6, 1.0)
n0.inputs[2].default_value = 0.7
n0.inputs[3].default_value = 1.45
n1 = _N.new('ShaderNodeOutputMaterial'); n1.name = 'Material Output'; n1.location = (0, 0)
_L.new(n0.outputs[0], n1.inputs[0])
n1.is_active_output = True
mat_bedroom_sofa_material_012.use_nodes = True; mat_bedroom_sofa_material_012.node_tree.nodes.clear()
_N = mat_bedroom_sofa_material_012.node_tree.nodes; _L = mat_bedroom_sofa_material_012.node_tree.links
n0 = _N.new('ShaderNodeBsdfPrincipled'); n0.name = 'Principled BSDF'; n0.location = (0, 0)
n0.inputs[0].default_value = (0.2, 0.4, 0.6, 1.0)
n0.inputs[2].default_value = 0.7
n0.inputs[3].default_value = 1.45
n1 = _N.new('ShaderNodeOutputMaterial'); n1.name = 'Material Output'; n1.location = (0, 0)
_L.new(n0.outputs[0], n1.inputs[0])
n1.is_active_output = True
mat_bedroom_sofa_material_013.use_nodes = True; mat_bedroom_sofa_material_013.node_tree.nodes.clear()
_N = mat_bedroom_sofa_material_013.node_tree.nodes; _L = mat_bedroom_sofa_material_013.node_tree.links
n0 = _N.new('ShaderNodeBsdfPrincipled'); n0.name = 'Principled BSDF'; n0.location = (0, 0)
n0.inputs[0].default_value = (0.2, 0.4, 0.6, 1.0)
n0.inputs[2].default_value = 0.7
n0.inputs[3].default_value = 1.45
n1 = _N.new('ShaderNodeOutputMaterial'); n1.name = 'Material Output'; n1.location = (0, 0)
_L.new(n0.outputs[0], n1.inputs[0])
n1.is_active_output = True
mat_bathroom_floor_material.use_nodes = True; mat_bathroom_floor_material.node_tree.nodes.clear()
_N = mat_bathroom_floor_material.node_tree.nodes; _L = mat_bathroom_floor_material.node_tree.links
n0 = _N.new('ShaderNodeBsdfPrincipled'); n0.name = 'Principled BSDF'; n0.location = (0, 0)
n0.inputs[0].default_value = (0.6, 0.4, 0.2, 1.0)
n0.inputs[2].default_value = 0.6
n0.inputs[3].default_value = 1.45
n1 = _N.new('ShaderNodeOutputMaterial'); n1.name = 'Material Output'; n1.location = (0, 0)
_L.new(n0.outputs[0], n1.inputs[0])
n1.is_active_output = True
mat_bathroom_wall_material.use_nodes = True; mat_bathroom_wall_material.node_tree.nodes.clear()
_N = mat_bathroom_wall_material.node_tree.nodes; _L = mat_bathroom_wall_material.node_tree.links
n0 = _N.new('ShaderNodeBsdfPrincipled'); n0.name = 'Principled BSDF'; n0.location = (0, 0)
n0.inputs[0].default_value = (0.9, 0.9, 0.85, 1.0)
n0.inputs[2].default_value = 0.8
n0.inputs[3].default_value = 1.45
n1 = _N.new('ShaderNodeOutputMaterial'); n1.name = 'Material Output'; n1.location = (0, 0)
_L.new(n0.outputs[0], n1.inputs[0])
n1.is_active_output = True
mat_bathroom_wall_material_001.use_nodes = True; mat_bathroom_wall_material_001.node_tree.nodes.clear()
_N = mat_bathroom_wall_material_001.node_tree.nodes; _L = mat_bathroom_wall_material_001.node_tree.links
n0 = _N.new('ShaderNodeBsdfPrincipled'); n0.name = 'Principled BSDF'; n0.location = (0, 0)
n0.inputs[0].default_value = (0.9, 0.9, 0.85, 1.0)
n0.inputs[2].default_value = 0.8
n0.inputs[3].default_value = 1.45
n1 = _N.new('ShaderNodeOutputMaterial'); n1.name = 'Material Output'; n1.location = (0, 0)
_L.new(n0.outputs[0], n1.inputs[0])
n1.is_active_output = True
mat_bathroom_wall_material_002.use_nodes = True; mat_bathroom_wall_material_002.node_tree.nodes.clear()
_N = mat_bathroom_wall_material_002.node_tree.nodes; _L = mat_bathroom_wall_material_002.node_tree.links
n0 = _N.new('ShaderNodeBsdfPrincipled'); n0.name = 'Principled BSDF'; n0.location = (0, 0)
n0.inputs[0].default_value = (0.9, 0.9, 0.85, 1.0)
n0.inputs[2].default_value = 0.8
n0.inputs[3].default_value = 1.45
n1 = _N.new('ShaderNodeOutputMaterial'); n1.name = 'Material Output'; n1.location = (0, 0)
_L.new(n0.outputs[0], n1.inputs[0])
n1.is_active_output = True
mat_bathroom_wall_material_003.use_nodes = True; mat_bathroom_wall_material_003.node_tree.nodes.clear()
_N = mat_bathroom_wall_material_003.node_tree.nodes; _L = mat_bathroom_wall_material_003.node_tree.links
n0 = _N.new('ShaderNodeBsdfPrincipled'); n0.name = 'Principled BSDF'; n0.location = (0, 0)
n0.inputs[0].default_value = (0.9, 0.9, 0.85, 1.0)
n0.inputs[2].default_value = 0.8
n0.inputs[3].default_value = 1.45
n1 = _N.new('ShaderNodeOutputMaterial'); n1.name = 'Material Output'; n1.location = (0, 0)
_L.new(n0.outputs[0], n1.inputs[0])
n1.is_active_output = True
mat_bathroom_ceiling_material.use_nodes = True; mat_bathroom_ceiling_material.node_tree.nodes.clear()
_N = mat_bathroom_ceiling_material.node_tree.nodes; _L = mat_bathroom_ceiling_material.node_tree.links
n0 = _N.new('ShaderNodeBsdfPrincipled'); n0.name = 'Principled BSDF'; n0.location = (0, 0)
n0.inputs[0].default_value = (0.95, 0.95, 0.95, 1.0)
n0.inputs[2].default_value = 0.9
n0.inputs[3].default_value = 1.45
n1 = _N.new('ShaderNodeOutputMaterial'); n1.name = 'Material Output'; n1.location = (0, 0)
_L.new(n0.outputs[0], n1.inputs[0])
n1.is_active_output = True

# ---- world
world_world = bpy.data.worlds.new('World'); scene.world = world_world
world_world.use_nodes = True; world_world.node_tree.nodes.clear()
_N = world_world.node_tree.nodes; _L = world_world.node_tree.links
n0 = _N.new('ShaderNodeOutputWorld'); n0.name = 'World Output'; n0.location = (300, 300)
n1 = _N.new('ShaderNodeBackground'); n1.name = 'Background'; n1.location = (10, 300)
n1.inputs[0].default_value = (0.05088, 0.05088, 0.05088, 1.0)
_L.new(n1.outputs[0], n0.inputs[0])
n0.is_active_output = True
world_world.color = (0.05088, 0.05088, 0.05088)
world_world.sun_shadow_jitter_overblur = 0.0

# ---- cameras
cam_camera_001 = bpy.data.cameras.new('Camera.001')

# ---- lights
light_sun = bpy.data.lights.new('Sun', 'SUN')
light_sun.energy = 3.0
light_area = bpy.data.lights.new('Area', 'AREA')
light_area.energy = 100.0
light_area.size = 5.0
light_area.size_y = 1.0

# ---- meshes
me_livingroom_floor = bpy.data.meshes.new('LivingRoom_floor')
me_livingroom_floor.from_pydata([(-4.0, -3.0, -0.05), (-4.0, -3.0, 0.05), (-4.0, 3.0, -0.05), (-4.0, 3.0, 0.05), (4.0, -3.0, -0.05), (4.0, -3.0, 0.05), (4.0, 3.0, -0.05), (4.0, 3.0, 0.05), (-4.0, 1.0, -0.05), (-4.0, -1.0, -0.05), (-4.0, -3.0, -0.01667), (-4.0, -3.0, 0.01667), (-4.0, -1.0, 0.05), (-4.0, 1.0, 0.05), (-4.0, 3.0, 0.01667), (-4.0, 3.0, -0.01667), (1.333, 3.0, -0.05), (-1.333, 3.0, -0.05), (-1.333, 3.0, 0.05), (1.333, 3.0, 0.05), (4.0, 3.0, 0.01667), (4.0, 3.0, -0.01667), (4.0, -1.0, -0.05), (4.0, 1.0, -0.05), (4.0, 1.0, 0.05), (4.0, -1.0, 0.05), (4.0, -3.0, 0.01667), (4.0, -3.0, -0.01667), (-1.333, -3.0, -0.05), (1.333, -3.0, -0.05), (1.333, -3.0, 0.05), (-1.333, -3.0, 0.05), (1.333, 1.0, 0.05), (1.333, -1.0, 0.05), (-1.333, 1.0, 0.05), (-1.333, -1.0, 0.05), (-1.333, 1.0, -0.05), (-1.333, -1.0, -0.05), (1.333, 1.0, -0.05), (1.333, -1.0, -0.05), (1.333, -3.0, -0.01667), (-1.333, -3.0, -0.01667), (1.333, -3.0, 0.01667), (-1.333, -3.0, 0.01667), (4.0, 1.0, -0.01667), (4.0, -1.0, -0.01667), (4.0, 1.0, 0.01667), (4.0, -1.0, 0.01667), (-1.333, 3.0, -0.01667), (1.333, 3.0, -0.01667), (-1.333, 3.0, 0.01667), (1.333, 3.0, 0.01667), (-4.0, -1.0, -0.01667), (-4.0, 1.0, -0.01667), (-4.0, -1.0, 0.01667), (-4.0, 1.0, 0.01667)], [], [(55, 13, 3, 14), (51, 19, 7, 20), (47, 25, 5, 26), (43, 31, 1, 11), (39, 22, 4, 29), (35, 12, 1, 31), (25, 33, 30, 5), (33, 35, 31, 30), (7, 19, 32, 24), (24, 32, 33, 25), (19, 18, 34, 32), (32, 34, 35, 33), (18, 3, 13, 34), (34, 13, 12, 35), (9, 37, 28, 0), (37, 39, 29, 28), (2, 17, 36, 8), (8, 36, 37, 9), (17, 16, 38, 36), (36, 38, 39, 37), (16, 6, 23, 38), (38, 23, 22, 39), (28, 41, 10, 0), (41, 43, 11, 10), (4, 27, 40, 29), (29, 40, 41, 28), (27, 26, 42, 40), (40, 42, 43, 41), (26, 5, 30, 42), (42, 30, 31, 43), (22, 45, 27, 4), (45, 47, 26, 27), (6, 21, 44, 23), (23, 44, 45, 22), (21, 20, 46, 44), (44, 46, 47, 45), (20, 7, 24, 46), (46, 24, 25, 47), (16, 49, 21, 6), (49, 51, 20, 21), (2, 15, 48, 17), (17, 48, 49, 16), (15, 14, 50, 48), (48, 50, 51, 49), (14, 3, 18, 50), (50, 18, 19, 51), (8, 53, 15, 2), (53, 55, 14, 15), (0, 10, 52, 9), (9, 52, 53, 8), (10, 11, 54, 52), (52, 54, 55, 53), (11, 1, 12, 54), (54, 12, 13, 55)])
me_livingroom_floor.materials.append(mat_livingroom_floor_material)
me_livingroom_floor.update()
me_livingroom_wall_front = bpy.data.meshes.new('LivingRoom_wall_front')
me_livingroom_wall_front.from_pydata([(-4.0, -0.075, -1.5), (-4.0, -0.075, 1.5), (-4.0, 0.075, -1.5), (-4.0, 0.075, 1.5), (4.0, -0.075, -1.5), (4.0, -0.075, 1.5), (4.0, 0.075, -1.5), (4.0, 0.075, 1.5)], [], [(0, 1, 3, 2), (2, 3, 7, 6), (6, 7, 5, 4), (4, 5, 1, 0), (2, 6, 4, 0), (7, 3, 1, 5)])
me_livingroom_wall_front.materials.append(mat_livingroom_wall_material)
me_livingroom_wall_front.update()
me_livingroom_wall_back = bpy.data.meshes.new('LivingRoom_wall_back')
me_livingroom_wall_back.from_pydata([(-4.0, -0.075, -1.5), (-4.0, -0.075, 1.5), (-4.0, 0.075, -1.5), (-4.0, 0.075, 1.5), (4.0, -0.075, -1.5), (4.0, -0.075, 1.5), (4.0, 0.075, -1.5), (4.0, 0.075, 1.5)], [], [(0, 1, 3, 2), (2, 3, 7, 6), (6, 7, 5, 4), (4, 5, 1, 0), (2, 6, 4, 0), (7, 3, 1, 5)])
me_livingroom_wall_back.materials.append(mat_livingroom_wall_material_001)
me_livingroom_wall_back.update()
me_livingroom_wall_left = bpy.data.meshes.new('LivingRoom_wall_left')
me_livingroom_wall_left.from_pydata([(-3.0, -0.075, -1.5), (-3.0, -0.075, 1.5), (-3.0, 0.075, -1.5), (-3.0, 0.075, 1.5), (3.0, -0.075, -1.5), (3.0, -0.075, 1.5), (3.0, 0.075, -1.5), (3.0, 0.075, 1.5)], [], [(0, 1, 3, 2), (2, 3, 7, 6), (6, 7, 5, 4), (4, 5, 1, 0), (2, 6, 4, 0), (7, 3, 1, 5)])
me_livingroom_wall_left.materials.append(mat_livingroom_wall_material_002)
me_livingroom_wall_left.update()
me_livingroom_wall_right = bpy.data.meshes.new('LivingRoom_wall_right')
me_livingroom_wall_right.from_pydata([(-3.0, -0.075, -1.5), (-3.0, -0.075, 1.5), (-3.0, 0.075, -1.5), (-3.0, 0.075, 1.5), (3.0, -0.075, -1.5), (3.0, -0.075, 1.5), (3.0, 0.075, -1.5), (3.0, 0.075, 1.5)], [], [(0, 1, 3, 2), (2, 3, 7, 6), (6, 7, 5, 4), (4, 5, 1, 0), (2, 6, 4, 0), (7, 3, 1, 5)])
me_livingroom_wall_right.materials.append(mat_livingroom_wall_material_003)
me_livingroom_wall_right.update()
me_livingroom_ceiling = bpy.data.meshes.new('LivingRoom_ceiling')
me_livingroom_ceiling.from_pydata([(-4.0, -3.0, -0.05), (-4.0, -3.0, 0.05), (-4.0, 3.0, -0.05), (-4.0, 3.0, 0.05), (4.0, -3.0, -0.05), (4.0, -3.0, 0.05), (4.0, 3.0, -0.05), (4.0, 3.0, 0.05), (-4.0, 1.0, -0.05), (-4.0, -1.0, -0.05), (-4.0, -3.0, -0.01667), (-4.0, -3.0, 0.01667), (-4.0, -1.0, 0.05), (-4.0, 1.0, 0.05), (-4.0, 3.0, 0.01667), (-4.0, 3.0, -0.01667), (1.333, 3.0, -0.05), (-1.333, 3.0, -0.05), (-1.333, 3.0, 0.05), (1.333, 3.0, 0.05), (4.0, 3.0, 0.01667), (4.0, 3.0, -0.01667), (4.0, -1.0, -0.05), (4.0, 1.0, -0.05), (4.0, 1.0, 0.05), (4.0, -1.0, 0.05), (4.0, -3.0, 0.01667), (4.0, -3.0, -0.01667), (-1.333, -3.0, -0.05), (1.333, -3.0, -0.05), (1.333, -3.0, 0.05), (-1.333, -3.0, 0.05), (1.333, 1.0, 0.05), (1.333, -1.0, 0.05), (-1.333, 1.0, 0.05), (-1.333, -1.0, 0.05), (-1.333, 1.0, -0.05), (-1.333, -1.0, -0.05), (1.333, 1.0, -0.05), (1.333, -1.0, -0.05), (1.333, -3.0, -0.01667), (-1.333, -3.0, -0.01667), (1.333, -3.0, 0.01667), (-1.333, -3.0, 0.01667), (4.0, 1.0, -0.01667), (4.0, -1.0, -0.01667), (4.0, 1.0, 0.01667), (4.0, -1.0, 0.01667), (-1.333, 3.0, -0.01667), (1.333, 3.0, -0.01667), (-1.333, 3.0, 0.01667), (1.333, 3.0, 0.01667), (-4.0, -1.0, -0.01667), (-4.0, 1.0, -0.01667), (-4.0, -1.0, 0.01667), (-4.0, 1.0, 0.01667)], [], [(55, 13, 3, 14), (51, 19, 7, 20), (47, 25, 5, 26), (43, 31, 1, 11), (39, 22, 4, 29), (35, 12, 1, 31), (25, 33, 30, 5), (33, 35, 31, 30), (7, 19, 32, 24), (24, 32, 33, 25), (19, 18, 34, 32), (32, 34, 35, 33), (18, 3, 13, 34), (34, 13, 12, 35), (9, 37, 28, 0), (37, 39, 29, 28), (2, 17, 36, 8), (8, 36, 37, 9), (17, 16, 38, 36), (36, 38, 39, 37), (16, 6, 23, 38), (38, 23, 22, 39), (28, 41, 10, 0), (41, 43, 11, 10), (4, 27, 40, 29), (29, 40, 41, 28), (27, 26, 42, 40), (40, 42, 43, 41), (26, 5, 30, 42), (42, 30, 31, 43), (22, 45, 27, 4), (45, 47, 26, 27), (6, 21, 44, 23), (23, 44, 45, 22), (21, 20, 46, 44), (44, 46, 47, 45), (20, 7, 24, 46), (46, 24, 25, 47), (16, 49, 21, 6), (49, 51, 20, 21), (2, 15, 48, 17), (17, 48, 49, 16), (15, 14, 50, 48), (48, 50, 51, 49), (14, 3, 18, 50), (50, 18, 19, 51), (8, 53, 15, 2), (53, 55, 14, 15), (0, 10, 52, 9), (9, 52, 53, 8), (10, 11, 54, 52), (52, 54, 55, 53), (11, 1, 12, 54), (54, 12, 13, 55)])
me_livingroom_ceiling.materials.append(mat_livingroom_ceiling_material)
me_livingroom_ceiling.update()
me_livingroom_sofa_base = bpy.data.meshes.new('LivingRoom_sofa_base')
me_livingroom_sofa_base.from_pydata([(-1.0, -0.4, -0.2), (-1.0, -0.4, 0.2), (-1.0, 0.4, -0.2), (-1.0, 0.4, 0.2), (1.0, -0.4, -0.2), (1.0, -0.4, 0.2), (1.0, 0.4, -0.2), (1.0, 0.4, 0.2), (-1.0, 0.0, -0.2), (-1.0, -0.4, 0.0), (-1.0, 0.0, 0.2), (-1.0, 0.4, 0.0), (0.0, 0.4, -0.2), (0.0, 0.4, 0.2), (1.0, 0.4, 0.0), (1.0, 0.0, -0.2), (1.0, 0.0, 0.2), (1.0, -0.4, 0.0), (0.0, -0.4, -0.2), (0.0, -0.4, 0.2), (0.0, 0.0, 0.2), (0.0, 0.0, -0.2), (0.0, -0.4, 0.0), (1.0, 0.0, 0.0), (0.0, 0.4, 0.0), (-1.0, 0.0, 0.0)], [], [(25, 10, 3, 11), (24, 13, 7, 14), (23, 16, 5, 17), (22, 19, 1, 9), (21, 15, 4, 18), (20, 10, 1, 19), (16, 20, 19, 5), (7, 13, 20, 16), (13, 3, 10, 20), (8, 21, 18, 0), (2, 12, 21, 8), (12, 6, 15, 21), (18, 22, 9, 0), (4, 17, 22, 18), (17, 5, 19, 22), (15, 23, 17, 4), (6, 14, 23, 15), (14, 7, 16, 23), (12, 24, 14, 6), (2, 11, 24, 12), (11, 3, 13, 24), (8, 25, 11, 2), (0, 9, 25, 8), (9, 1, 10, 25)])
me_livingroom_sofa_base.materials.append(mat_livingroom_sofa_material)
me_livingroom_sofa_base.update()
me_livingroom_sofa_back = bpy.data.meshes.new('LivingRoom_sofa_back')
me_livingroom_sofa_back.from_pydata([(-1.0, -0.1, -0.3), (-1.0, -0.1, 0.3), (-1.0, 0.1, -0.3), (-1.0, 0.1, 0.3), (1.0, -0.1, -0.3), (1.0, -0.1, 0.3), (1.0, 0.1, -0.3), (1.0, 0.1, 0.3), (-1.0, 0.0, -0.3), (-1.0, -0.1, 0.0), (-1.0, 0.0, 0.3), (-1.0, 0.1, 0.0), (0.0, 0.1, -0.3), (0.0, 0.1, 0.3), (1.0, 0.1, 0.0), (1.0, 0.0, -0.3), (1.0, 0.0, 0.3), (1.0, -0.1, 0.0), (0.0, -0.1, -0.3), (0.0, -0.1, 0.3), (0.0, 0.0, 0.3), (0.0, 0.0, -0.3), (0.0, -0.1, 0.0), (1.0, 0.0, 0.0), (0.0, 0.1, 0.0), (-1.0, 0.0, 0.0)], [], [(25, 10, 3, 11), (24, 13, 7, 14), (23, 16, 5, 17), (22, 19, 1, 9), (21, 15, 4, 18), (20, 10, 1, 19), (16, 20, 19, 5), (7, 13, 20, 16), (13, 3, 10, 20), (8, 21, 18, 0), (2, 12, 21, 8), (12, 6, 15, 21), (18, 22, 9, 0), (4, 17, 22, 18), (17, 5, 19, 22), (15, 23, 17, 4), (6, 14, 23, 15), (14, 7, 16, 23), (12, 24, 14, 6), (2, 11, 24, 12), (11, 3, 13, 24), (8, 25, 11, 2), (0, 9, 25, 8), (9, 1, 10, 25)])
me_livingroom_sofa_back.materials.append(mat_livingroom_sofa_material_001)
me_livingroom_sofa_back.update()
me_livingroom_sofa_arm__1 = bpy.data.meshes.new('LivingRoom_sofa_arm_-1')
me_livingroom_sofa_arm__1.from_pydata([(-0.1, -0.3, -0.25), (-0.1, -0.3, 0.25), (-0.1, 0.3, -0.25), (-0.1, 0.3, 0.25), (0.1, -0.3, -0.25), (0.1, -0.3, 0.25), (0.1, 0.3, -0.25), (0.1, 0.3, 0.25), (-0.1, 0.0, -0.25), (-0.1, -0.3, 0.0), (-0.1, 0.0, 0.25), (-0.1, 0.3, 0.0), (0.0, 0.3, -0.25), (0.0, 0.3, 0.25), (0.1, 0.3, 0.0), (0.1, 0.0, -0.25), (0.1, 0.0, 0.25), (0.1, -0.3, 0.0), (0.0, -0.3, -0.25), (0.0, -0.3, 0.25), (0.0, 0.0, 0.25), (0.0, 0.0, -0.25), (0.0, -0.3, 0.0), (0.1, 0.0, 0.0), (0.0, 0.3, 0.0), (-0.1, 0.0, 0.0)], [], [(25, 10, 3, 11), (24, 13, 7, 14), (23, 16, 5, 17), (22, 19, 1, 9), (21, 15, 4, 18), (20, 10, 1, 19), (16, 20, 19, 5), (7, 13, 20, 16), (13, 3, 10, 20), (8, 21, 18, 0), (2, 12, 21, 8), (12, 6, 15, 21), (18, 22, 9, 0), (4, 17, 22, 18), (17, 5, 19, 22), (15, 23, 17, 4), (6, 14, 23, 15), (14, 7, 16, 23), (12, 24, 14, 6), (2, 11, 24, 12), (11, 3, 13, 24), (8, 25, 11, 2), (0, 9, 25, 8), (9, 1, 10, 25)])
me_livingroom_sofa_arm__1.materials.append(mat_livingroom_sofa_material_002)
me_livingroom_sofa_arm__1.update()
me_livingroom_sofa_arm_1 = bpy.data.meshes.new('LivingRoom_sofa_arm_1')
me_livingroom_sofa_arm_1.from_pydata([(-0.1, -0.3, -0.25), (-0.1, -0.3, 0.25), (-0.1, 0.3, -0.25), (-0.1, 0.3, 0.25), (0.1, -0.3, -0.25), (0.1, -0.3, 0.25), (0.1, 0.3, -0.25), (0.1, 0.3, 0.25), (-0.1, 0.0, -0.25), (-0.1, -0.3, 0.0), (-0.1, 0.0, 0.25), (-0.1, 0.3, 0.0), (0.0, 0.3, -0.25), (0.0, 0.3, 0.25), (0.1, 0.3, 0.0), (0.1, 0.0, -0.25), (0.1, 0.0, 0.25), (0.1, -0.3, 0.0), (0.0, -0.3, -0.25), (0.0, -0.3, 0.25), (0.0, 0.0, 0.25), (0.0, 0.0, -0.25), (0.0, -0.3, 0.0), (0.1, 0.0, 0.0), (0.0, 0.3, 0.0), (-0.1, 0.0, 0.0)], [], [(25, 10, 3, 11), (24, 13, 7, 14), (23, 16, 5, 17), (22, 19, 1, 9), (21, 15, 4, 18), (20, 10, 1, 19), (16, 20, 19, 5), (7, 13, 20, 16), (13, 3, 10, 20), (8, 21, 18, 0), (2, 12, 21, 8), (12, 6, 15, 21), (18, 22, 9, 0), (4, 17, 22, 18), (17, 5, 19, 22), (15, 23, 17, 4), (6, 14, 23, 15), (14, 7, 16, 23), (12, 24, 14, 6), (2, 11, 24, 12), (11, 3, 13, 24), (8, 25, 11, 2), (0, 9, 25, 8), (9, 1, 10, 25)])
me_livingroom_sofa_arm_1.materials.append(mat_livingroom_sofa_material_003)
me_livingroom_sofa_arm_1.update()
me_livingroom_coffee_table_top = bpy.data.meshes.new('LivingRoom_coffee_table_top')
me_livingroom_coffee_table_top.from_pydata([(-0.6, -0.4, -0.025), (-0.6, -0.4, 0.025), (-0.6, 0.4, -0.025), (-0.6, 0.4, 0.025), (0.6, -0.4, -0.025), (0.6, -0.4, 0.025), (0.6, 0.4, -0.025), (0.6, 0.4, 0.025), (-0.6, 0.0, -0.025), (-0.6, -0.4, 0.0), (-0.6, 0.0, 0.025), (-0.6, 0.4, 0.0), (0.0, 0.4, -0.025), (0.0, 0.4, 0.025), (0.6, 0.4, 0.0), (0.6, 0.0, -0.025), (0.6, 0.0, 0.025), (0.6, -0.4, 0.0), (0.0, -0.4, -0.025), (0.0, -0.4, 0.025), (0.0, 0.0, 0.025), (0.0, 0.0, -0.025), (0.0, -0.4, 0.0), (0.6, 0.0, 0.0), (0.0, 0.4, 0.0), (-0.6, 0.0, 0.0)], [], [(25, 10, 3, 11), (24, 13, 7, 14), (23, 16, 5, 17), (22, 19, 1, 9), (21, 15, 4, 18), (20, 10, 1, 19), (16, 20, 19, 5), (7, 13, 20, 16), (13, 3, 10, 20), (8, 21, 18, 0), (2, 12, 21, 8), (12, 6, 15, 21), (18, 22, 9, 0), (4, 17, 22, 18), (17, 5, 19, 22), (15, 23, 17, 4), (6, 14, 23, 15), (14, 7, 16, 23), (12, 24, 14, 6), (2, 11, 24, 12), (11, 3, 13, 24), (8, 25, 11, 2), (0, 9, 25, 8), (9, 1, 10, 25)])
me_livingroom_coffee_table_top.materials.append(mat_livingroom_table_material)
me_livingroom_coffee_table_top.update()
me_livingroom_coffee_table_leg_0 = bpy.data.meshes.new('LivingRoom_coffee_table_leg_0')
me_livingroom_coffee_table_leg_0.from_pydata([(-0.025, -0.025, -0.2), (-0.025, -0.025, 0.2), (-0.025, 0.025, -0.2), (-0.025, 0.025, 0.2), (0.025, -0.025, -0.2), (0.025, -0.025, 0.2), (0.025, 0.025, -0.2), (0.025, 0.025, 0.2)], [], [(0, 1, 3, 2), (2, 3, 7, 6), (6, 7, 5, 4), (4, 5, 1, 0), (2, 6, 4, 0), (7, 3, 1, 5)])
me_livingroom_coffee_table_leg_0.materials.append(mat_livingroom_table_material_001)
me_livingroom_coffee_table_leg_0.update()
me_livingroom_coffee_table_leg_1 = bpy.data.meshes.new('LivingRoom_coffee_table_leg_1')
me_livingroom_coffee_table_leg_1.from_pydata([(-0.025, -0.025, -0.2), (-0.025, -0.025, 0.2), (-0.025, 0.025, -0.2), (-0.025, 0.025, 0.2), (0.025, -0.025, -0.2), (0.025, -0.025, 0.2), (0.025, 0.025, -0.2), (0.025, 0.025, 0.2)], [], [(0, 1, 3, 2), (2, 3, 7, 6), (6, 7, 5, 4), (4, 5, 1, 0), (2, 6, 4, 0), (7, 3, 1, 5)])
me_livingroom_coffee_table_leg_1.materials.append(mat_livingroom_table_material_002)
me_livingroom_coffee_table_leg_1.update()
me_livingroom_coffee_table_leg_2 = bpy.data.meshes.new('LivingRoom_coffee_table_leg_2')
me_livingroom_coffee_table_leg_2.from_pydata([(-0.025, -0.025, -0.2), (-0.025, -0.025, 0.2), (-0.025, 0.025, -0.2), (-0.025, 0.025, 0.2), (0.025, -0.025, -0.2), (0.025, -0.025, 0.2), (0.025, 0.025, -0.2), (0.025, 0.025, 0.2)], [], [(0, 1, 3, 2), (2, 3, 7, 6), (6, 7, 5, 4), (4, 5, 1, 0), (2, 6, 4, 0), (7, 3, 1, 5)])
me_livingroom_coffee_table_leg_2.materials.append(mat_livingroom_table_material_003)
me_livingroom_coffee_table_leg_2.update()
me_livingroom_coffee_table_leg_3 = bpy.data.meshes.new('LivingRoom_coffee_table_leg_3')
me_livingroom_coffee_table_leg_3.from_pydata([(-0.025, -0.025, -0.2), (-0.025, -0.025, 0.2), (-0.025, 0.025, -0.2), (-0.025, 0.025, 0.2), (0.025, -0.025, -0.2), (0.025, -0.025, 0.2), (0.025, 0.025, -0.2), (0.025, 0.025, 0.2)], [], [(0, 1, 3, 2), (2, 3, 7, 6), (6, 7, 5, 4), (4, 5, 1, 0), (2, 6, 4, 0), (7, 3, 1, 5)])
me_livingroom_coffee_table_leg_3.materials.append(mat_livingroom_table_material_004)
me_livingroom_coffee_table_leg_3.update()
me_livingroom_tv_unit_top = bpy.data.meshes.new('LivingRoom_tv_unit_top')
me_livingroom_tv_unit_top.from_pydata([(-0.9, -0.6, -0.0375), (-0.9, -0.6, 0.0375), (-0.9, 0.6, -0.0375), (-0.9, 0.6, 0.0375), (0.9, -0.6, -0.0375), (0.9, -0.6, 0.0375), (0.9, 0.6, -0.0375), (0.9, 0.6, 0.0375), (-0.9, 0.0, -0.0375), (-0.9, -0.6, 0.0), (-0.9, 0.0, 0.0375), (-0.9, 0.6, 0.0), (0.0, 0.6, -0.0375), (0.0, 0.6, 0.0375), (0.9, 0.6, 0.0), (0.9, 0.0, -0.0375), (0.9, 0.0, 0.0375), (0.9, -0.6, 0.0), (0.0, -0.6, -0.0375), (0.0, -0.6, 0.0375), (0.0, 0.0, 0.0375), (0.0, 0.0, -0.0375), (0.0, -0.6, 0.0), (0.9, 0.0, 0.0), (0.0, 0.6, 0.0), (-0.9, 0.0, 0.0)], [], [(25, 10, 3, 11), (24, 13, 7, 14), (23, 16, 5, 17), (22, 19, 1, 9), (21, 15, 4, 18), (20, 10, 1, 19), (16, 20, 19, 5), (7, 13, 20, 16), (13, 3, 10, 20), (8, 21, 18, 0), (2, 12, 21, 8), (12, 6, 15, 21), (18, 22, 9, 0), (4, 17, 22, 18), (17, 5, 19, 22), (15, 23, 17, 4), (6, 14, 23, 15), (14, 7, 16, 23), (12, 24, 14, 6), (2, 11, 24, 12), (11, 3, 13, 24), (8, 25, 11, 2), (0, 9, 25, 8), (9, 1, 10, 25)])
me_livingroom_tv_unit_top.materials.append(mat_livingroom_tv_unit_material)
me_livingroom_tv_unit_top.update()
me_livingroom_tv_unit_leg_0 = bpy.data.meshes.new('LivingRoom_tv_unit_leg_0')
me_livingroom_tv_unit_leg_0.from_pydata([(-0.0375, -0.0375, -0.3), (-0.0375, -0.0375, 0.3), (-0.0375, 0.0375, -0.3), (-0.0375, 0.0375, 0.3), (0.0375, -0.0375, -0.3), (0.0375, -0.0375, 0.3), (0.0375, 0.0375, -0.3), (0.0375, 0.0375, 0.3)], [], [(0, 1, 3, 2), (2, 3, 7, 6), (6, 7, 5, 4), (4, 5, 1, 0), (2, 6, 4, 0), (7, 3, 1, 5)])
me_livingroom_tv_unit_leg_0.materials.append(mat_livingroom_tv_unit_material_001)
me_livingroom_tv_unit_leg_0.update()
me_livingroom_tv_unit_leg_1 = bpy.data.meshes.new('LivingRoom_tv_unit_leg_1')
me_livingroom_tv_unit_leg_1.from_pydata([(-0.0375, -0.0375, -0.3), (-0.0375, -0.0375, 0.3), (-0.0375, 0.0375, -0.3), (-0.0375, 0.0375, 0.3), (0.0375, -0.0375, -0.3), (0.0375, -0.0375, 0.3), (0.0375, 0.0375, -0.3), (0.0375, 0.0375, 0.3)], [], [(0, 1, 3, 2), (2, 3, 7, 6), (6, 7, 5, 4), (4, 5, 1, 0), (2, 6, 4, 0), (7, 3, 1, 5)])
me_livingroom_tv_unit_leg_1.materials.append(mat_livingroom_tv_unit_material_002)
me_livingroom_tv_unit_leg_1.update()
me_livingroom_tv_unit_leg_2 = bpy.data.meshes.new('LivingRoom_tv_unit_leg_2')
me_livingroom_tv_unit_leg_2.from_pydata([(-0.0375, -0.0375, -0.3), (-0.0375, -0.0375, 0.3), (-0.0375, 0.0375, -0.3), (-0.0375, 0.0375, 0.3), (0.0375, -0.0375, -0.3), (0.0375, -0.0375, 0.3), (0.0375, 0.0375, -0.3), (0.0375, 0.0375, 0.3)], [], [(0, 1, 3, 2), (2, 3, 7, 6), (6, 7, 5, 4), (4, 5, 1, 0), (2, 6, 4, 0), (7, 3, 1, 5)])
me_livingroom_tv_unit_leg_2.materials.append(mat_livingroom_tv_unit_material_003)
me_livingroom_tv_unit_leg_2.update()
me_livingroom_tv_unit_leg_3 = bpy.data.meshes.new('LivingRoom_tv_unit_leg_3')
me_livingroom_tv_unit_leg_3.from_pydata([(-0.0375, -0.0375, -0.3), (-0.0375, -0.0375, 0.3), (-0.0375, 0.0375, -0.3), (-0.0375, 0.0375, 0.3), (0.0375, -0.0375, -0.3), (0.0375, -0.0375, 0.3), (0.0375, 0.0375, -0.3), (0.0375, 0.0375, 0.3)], [], [(0, 1, 3, 2), (2, 3, 7, 6), (6, 7, 5, 4), (4, 5, 1, 0), (2, 6, 4, 0), (7, 3, 1, 5)])
me_livingroom_tv_unit_leg_3.materials.append(mat_livingroom_tv_unit_material_004)
me_livingroom_tv_unit_leg_3.update()
me_kitchen_floor = bpy.data.meshes.new('Kitchen_floor')
me_kitchen_floor.from_pydata([(-3.0, -3.0, -0.05), (-3.0, -3.0, 0.05), (-3.0, 3.0, -0.05), (-3.0, 3.0, 0.05), (3.0, -3.0, -0.05), (3.0, -3.0, 0.05), (3.0, 3.0, -0.05), (3.0, 3.0, 0.05), (-3.0, 1.0, -0.05), (-3.0, -1.0, -0.05), (-3.0, -3.0, -0.01667), (-3.0, -3.0, 0.01667), (-3.0, -1.0, 0.05), (-3.0, 1.0, 0.05), (-3.0, 3.0, 0.01667), (-3.0, 3.0, -0.01667), (1.0, 3.0, -0.05), (-1.0, 3.0, -0.05), (-1.0, 3.0, 0.05), (1.0, 3.0, 0.05), (3.0, 3.0, 0.01667), (3.0, 3.0, -0.01667), (3.0, -1.0, -0.05), (3.0, 1.0, -0.05), (3.0, 1.0, 0.05), (3.0, -1.0, 0.05), (3.0, -3.0, 0.01667), (3.0, -3.0, -0.01667), (-1.0, -3.0, -0.05), (1.0, -3.0, -0.05), (1.0, -3.0, 0.05), (-1.0, -3.0, 0.05), (1.0, 1.0, 0.05), (1.0, -1.0, 0.05), (-1.0, 1.0, 0.05), (-1.0, -1.0, 0.05), (-1.0, 1.0, -0.05), (-1.0, -1.0, -0.05), (1.0, 1.0, -0.05), (1.0, -1.0, -0.05), (1.0, -3.0, -0.01667), (-1.0, -3.0, -0.01667), (1.0, -3.0, 0.01667), (-1.0, -3.0, 0.01667), (3.0, 1.0, -0.01667), (3.0, -1.0, -0.01667), (3.0, 1.0, 0.01667), (3.0, -1.0, 0.01667), (-1.0, 3.0, -0.01667), (1.0, 3.0, -0.01667), (-1.0, 3.0, 0.01667), (1.0, 3.0, 0.01667), (-3.0, -1.0, -0.01667), (-3.0, 1.0, -0.01667), (-3.0, -1.0, 0.01667), (-3.0, 1.0, 0.01667)], [], [(55, 13, 3, 14), (51, 19, 7, 20), (47, 25, 5, 26), (43, 31, 1, 11), (39, 22, 4, 29), (35, 12, 1, 31), (25, 33, 30, 5), (33, 35, 31, 30), (7, 19, 32, 24), (24, 32, 33, 25), (19, 18, 34, 32), (32, 34, 35, 33), (18, 3, 13, 34), (34, 13, 12, 35), (9, 37, 28, 0), (37, 39, 29, 28), (2, 17, 36, 8), (8, 36, 37, 9), (17, 16, 38, 36), (36, 38, 39, 37), (16, 6, 23, 38), (38, 23, 22, 39), (28, 41, 10, 0), (41, 43, 11, 10), (4, 27, 40, 29), (29, 40, 41, 28), (27, 26, 42, 40), (40, 42, 43, 41), (26, 5, 30, 42), (42, 30, 31, 43), (22, 45, 27, 4), (45, 47, 26, 27), (6, 21, 44, 23), (23, 44, 45, 22), (21, 20, 46, 44), (44, 46, 47, 45), (20, 7, 24, 46), (46, 24, 25, 47), (16, 49, 21, 6), (49, 51, 20, 21), (2, 15, 48, 17), (17, 48, 49, 16), (15, 14, 50, 48), (48, 50, 51, 49), (14, 3, 18, 50), (50, 18, 19, 51), (8, 53, 15, 2), (53, 55, 14, 15), (0, 10, 52, 9), (9, 52, 53, 8), (10, 11, 54, 52), (52, 54, 55, 53), (11, 1, 12, 54), (54, 12, 13, 55)])
me_kitchen_floor.materials.append(mat_kitchen_floor_material)
me_kitchen_floor.update()
me_kitchen_wall_front = bpy.data.meshes.new('Kitchen_wall_front')
me_kitchen_wall_front.from_pydata([(-3.0, -0.075, -1.5), (-3.0, -0.075, 1.5), (-3.0, 0.075, -1.5), (-3.0, 0.075, 1.5), (3.0, -0.075, -1.5), (3.0, -0.075, 1.5), (3.0, 0.075, -1.5), (3.0, 0.075, 1.5)], [], [(0, 1, 3, 2), (2, 3, 7, 6), (6, 7, 5, 4), (4, 5, 1, 0), (2, 6, 4, 0), (7, 3, 1, 5)])
me_kitchen_wall_front.materials.append(mat_kitchen_wall_material)
me_kitchen_wall_front.update()
me_kitchen_wall_back = bpy.data.meshes.new('Kitchen_wall_back')
me_kitchen_wall_back.from_pydata([(-3.0, -0.075, -1.5), (-3.0, -0.075, 1.5), (-3.0, 0.075, -1.5), (-3.0, 0.075, 1.5), (3.0, -0.075, -1.5), (3.0, -0.075, 1.5), (3.0, 0.075, -1.5), (3.0, 0.075, 1.5)], [], [(0, 1, 3, 2), (2, 3, 7, 6), (6, 7, 5, 4), (4, 5, 1, 0), (2, 6, 4, 0), (7, 3, 1, 5)])
me_kitchen_wall_back.materials.append(mat_kitchen_wall_material_001)
me_kitchen_wall_back.update()
me_kitchen_wall_left = bpy.data.meshes.new('Kitchen_wall_left')
me_kitchen_wall_left.from_pydata([(-3.0, -0.075, -1.5), (-3.0, -0.075, 1.5), (-3.0, 0.075, -1.5), (-3.0, 0.075, 1.5), (3.0, -0.075, -1.5), (3.0, -0.075, 1.5), (3.0, 0.075, -1.5), (3.0, 0.075, 1.5)], [], [(0, 1, 3, 2), (2, 3, 7, 6), (6, 7, 5, 4), (4, 5, 1, 0), (2, 6, 4, 0), (7, 3, 1, 5)])
me_kitchen_wall_left.materials.append(mat_kitchen_wall_material_002)
me_kitchen_wall_left.update()
me_kitchen_wall_right = bpy.data.meshes.new('Kitchen_wall_right')
me_kitchen_wall_right.from_pydata([(-3.0, -0.075, -1.5), (-3.0, -0.075, 1.5), (-3.0, 0.075, -1.5), (-3.0, 0.075, 1.5), (3.0, -0.075, -1.5), (3.0, -0.075, 1.5), (3.0, 0.075, -1.5), (3.0, 0.075, 1.5)], [], [(0, 1, 3, 2), (2, 3, 7, 6), (6, 7, 5, 4), (4, 5, 1, 0), (2, 6, 4, 0), (7, 3, 1, 5)])
me_kitchen_wall_right.materials.append(mat_kitchen_wall_material_003)
me_kitchen_wall_right.update()
me_kitchen_ceiling = bpy.data.meshes.new('Kitchen_ceiling')
me_kitchen_ceiling.from_pydata([(-3.0, -3.0, -0.05), (-3.0, -3.0, 0.05), (-3.0, 3.0, -0.05), (-3.0, 3.0, 0.05), (3.0, -3.0, -0.05), (3.0, -3.0, 0.05), (3.0, 3.0, -0.05), (3.0, 3.0, 0.05), (-3.0, 1.0, -0.05), (-3.0, -1.0, -0.05), (-3.0, -3.0, -0.01667), (-3.0, -3.0, 0.01667), (-3.0, -1.0, 0.05), (-3.0, 1.0, 0.05), (-3.0, 3.0, 0.01667), (-3.0, 3.0, -0.01667), (1.0, 3.0, -0.05), (-1.0, 3.0, -0.05), (-1.0, 3.0, 0.05), (1.0, 3.0, 0.05), (3.0, 3.0, 0.01667), (3.0, 3.0, -0.01667), (3.0, -1.0, -0.05), (3.0, 1.0, -0.05), (3.0, 1.0, 0.05), (3.0, -1.0, 0.05), (3.0, -3.0, 0.01667), (3.0, -3.0, -0.01667), (-1.0, -3.0, -0.05), (1.0, -3.0, -0.05), (1.0, -3.0, 0.05), (-1.0, -3.0, 0.05), (1.0, 1.0, 0.05), (1.0, -1.0, 0.05), (-1.0, 1.0, 0.05), (-1.0, -1.0, 0.05), (-1.0, 1.0, -0.05), (-1.0, -1.0, -0.05), (1.0, 1.0, -0.05), (1.0, -1.0, -0.05), (1.0, -3.0, -0.01667), (-1.0, -3.0, -0.01667), (1.0, -3.0, 0.01667), (-1.0, -3.0, 0.01667), (3.0, 1.0, -0.01667), (3.0, -1.0, -0.01667), (3.0, 1.0, 0.01667), (3.0, -1.0, 0.01667), (-1.0, 3.0, -0.01667), (1.0, 3.0, -0.01667), (-1.0, 3.0, 0.01667), (1.0, 3.0, 0.01667), (-3.0, -1.0, -0.01667), (-3.0, 1.0, -0.01667), (-3.0, -1.0, 0.01667), (-3.0, 1.0, 0.01667)], [], [(55, 13, 3, 14), (51, 19, 7, 20), (47, 25, 5, 26), (43, 31, 1, 11), (39, 22, 4, 29), (35, 12, 1, 31), (25, 33, 30, 5), (33, 35, 31, 30), (7, 19, 32, 24), (24, 32, 33, 25), (19, 18, 34, 32), (32, 34, 35, 33), (18, 3, 13, 34), (34, 13, 12, 35), (9, 37, 28, 0), (37, 39, 29, 28), (2, 17, 36, 8), (8, 36, 37, 9), (17, 16, 38, 36), (36, 38, 39, 37), (16, 6, 23, 38), (38, 23, 22, 39), (28, 41, 10, 0), (41, 43, 11, 10), (4, 27, 40, 29), (29, 40, 41, 28), (27, 26, 42, 40), (40, 42, 43, 41), (26, 5, 30, 42), (42, 30, 31, 43), (22, 45, 27, 4), (45, 47, 26, 27), (6, 21, 44, 23), (23, 44, 45, 22), (21, 20, 46, 44), (44, 46, 47, 45), (20, 7, 24, 46), (46, 24, 25, 47), (16, 49, 21, 6), (49, 51, 20, 21), (2, 15, 48, 17), (17, 48, 49, 16), (15, 14, 50, 48), (48, 50, 51, 49), (14, 3, 18, 50), (50, 18, 19, 51), (8, 53, 15, 2), (53, 55, 14, 15), (0, 10, 52, 9), (9, 52, 53, 8), (10, 11, 54, 52), (52, 54, 55, 53), (11, 1, 12, 54), (54, 12, 13, 55)])
me_kitchen_ceiling.materials.append(mat_kitchen_ceiling_material)
me_kitchen_ceiling.update()
me_kitchen_island_top = bpy.data.meshes.new('Kitchen_island_top')
me_kitchen_island_top.from_pydata([(-1.2, -0.8, -0.05), (-1.2, -0.8, 0.05), (-1.2, 0.8, -0.05), (-1.2, 0.8, 0.05), (1.2, -0.8, -0.05), (1.2, -0.8, 0.05), (1.2, 0.8, -0.05), (1.2, 0.8, 0.05), (-1.2, 0.0, -0.05), (-1.2, -0.8, 0.0), (-1.2, 0.0, 0.05), (-1.2, 0.8, 0.0), (0.0, 0.8, -0.05), (0.0, 0.8, 0.05), (1.2, 0.8, 0.0), (1.2, 0.0, -0.05), (1.2, 0.0, 0.05), (1.2, -0.8, 0.0), (0.0, -0.8, -0.05), (0.0, -0.8, 0.05), (0.0, 0.0, 0.05), (0.0, 0.0, -0.05), (0.0, -0.8, 0.0), (1.2, 0.0, 0.0), (0.0, 0.8, 0.0), (-1.2, 0.0, 0.0)], [], [(25, 10, 3, 11), (24, 13, 7, 14), (23, 16, 5, 17), (22, 19, 1, 9), (21, 15, 4, 18), (20, 10, 1, 19), (16, 20, 19, 5), (7, 13, 20, 16), (13, 3, 10, 20), (8, 21, 18, 0), (2, 12, 21, 8), (12, 6, 15, 21), (18, 22, 9, 0), (4, 17, 22, 18), (17, 5, 19, 22), (15, 23, 17, 4), (6, 14, 23, 15), (14, 7, 16, 23), (12, 24, 14, 6), (2, 11, 24, 12), (11, 3, 13, 24), (8, 25, 11, 2), (0, 9, 25, 8), (9, 1, 10, 25)])
me_kitchen_island_top.materials.append(mat_kitchen_island_material)
me_kitchen_island_top.update()
me_kitchen_island_leg_0 = bpy.data.meshes.new('Kitchen_island_leg_0')
me_kitchen_island_leg_0.from_pydata([(-0.05, -0.05, -0.4), (-0.05, -0.05, 0.4), (-0.05, 0.05, -0.4), (-0.05, 0.05, 0.4), (0.05, -0.05, -0.4), (0.05, -0.05, 0.4), (0.05, 0.05, -0.4), (0.05, 0.05, 0.4)], [], [(0, 1, 3, 2), (2, 3, 7, 6), (6, 7, 5, 4), (4, 5, 1, 0), (2, 6, 4, 0), (7, 3, 1, 5)])
me_kitchen_island_leg_0.materials.append(mat_kitchen_island_material_001)
me_kitchen_island_leg_0.update()
me_kitchen_island_leg_1 = bpy.data.meshes.new('Kitchen_island_leg_1')
me_kitchen_island_leg_1.from_pydata([(-0.05, -0.05, -0.4), (-0.05, -0.05, 0.4), (-0.05, 0.05, -0.4), (-0.05, 0.05, 0.4), (0.05, -0.05, -0.4), (0.05, -0.05, 0.4), (0.05, 0.05, -0.4), (0.05, 0.05, 0.4)], [], [(0, 1, 3, 2), (2, 3, 7, 6), (6, 7, 5, 4), (4, 5, 1, 0), (2, 6, 4, 0), (7, 3, 1, 5)])
me_kitchen_island_leg_1.materials.append(mat_kitchen_island_material_002)
me_kitchen_island_leg_1.update()
me_kitchen_island_leg_2 = bpy.data.meshes.new('Kitchen_island_leg_2')
me_kitchen_island_leg_2.from_pydata([(-0.05, -0.05, -0.4), (-0.05, -0.05, 0.4), (-0.05, 0.05, -0.4), (-0.05, 0.05, 0.4), (0.05, -0.05, -0.4), (0.05, -0.05, 0.4), (0.05, 0.05, -0.4), (0.05, 0.05, 0.4)], [], [(0, 1, 3, 2), (2, 3, 7, 6), (6, 7, 5, 4), (4, 5, 1, 0), (2, 6, 4, 0), (7, 3, 1, 5)])
me_kitchen_island_leg_2.materials.append(mat_kitchen_island_material_003)
me_kitchen_island_leg_2.update()
me_kitchen_island_leg_3 = bpy.data.meshes.new('Kitchen_island_leg_3')
me_kitchen_island_leg_3.from_pydata([(-0.05, -0.05, -0.4), (-0.05, -0.05, 0.4), (-0.05, 0.05, -0.4), (-0.05, 0.05, 0.4), (0.05, -0.05, -0.4), (0.05, -0.05, 0.4), (0.05, 0.05, -0.4), (0.05, 0.05, 0.4)], [], [(0, 1, 3, 2), (2, 3, 7, 6), (6, 7, 5, 4), (4, 5, 1, 0), (2, 6, 4, 0), (7, 3, 1, 5)])
me_kitchen_island_leg_3.materials.append(mat_kitchen_island_material_004)
me_kitchen_island_leg_3.update()
me_kitchen_counter_top = bpy.data.meshes.new('Kitchen_counter_top')
me_kitchen_counter_top.from_pydata([(-1.08, -0.72, -0.045), (-1.08, -0.72, 0.045), (-1.08, 0.72, -0.045), (-1.08, 0.72, 0.045), (1.08, -0.72, -0.045), (1.08, -0.72, 0.045), (1.08, 0.72, -0.045), (1.08, 0.72, 0.045), (-1.08, 0.0, -0.045), (-1.08, -0.72, 0.0), (-1.08, 0.0, 0.045), (-1.08, 0.72, 0.0), (0.0, 0.72, -0.045), (0.0, 0.72, 0.045), (1.08, 0.72, 0.0), (1.08, 0.0, -0.045), (1.08, 0.0, 0.045), (1.08, -0.72, 0.0), (0.0, -0.72, -0.045), (0.0, -0.72, 0.045), (0.0, 0.0, 0.045), (0.0, 0.0, -0.045), (0.0, -0.72, 0.0), (1.08, 0.0, 0.0), (0.0, 0.72, 0.0), (-1.08, 0.0, 0.0)], [], [(25, 10, 3, 11), (24, 13, 7, 14), (23, 16, 5, 17), (22, 19, 1, 9), (21, 15, 4, 18), (20, 10, 1, 19), (16, 20, 19, 5), (7, 13, 20, 16), (13, 3, 10, 20), (8, 21, 18, 0), (2, 12, 21, 8), (12, 6, 15, 21), (18, 22, 9, 0), (4, 17, 22, 18), (17, 5, 19, 22), (15, 23, 17, 4), (6, 14, 23, 15), (14, 7, 16, 23), (12, 24, 14, 6), (2, 11, 24, 12), (11, 3, 13, 24), (8, 25, 11, 2), (0, 9, 25, 8), (9, 1, 10, 25)])
me_kitchen_counter_top.materials.append(mat_kitchen_counter_material)
me_kitchen_counter_top.update()
me_kitchen_counter_leg_0 = bpy.data.meshes.new('Kitchen_counter_leg_0')
me_kitchen_counter_leg_0.from_pydata([(-0.045, -0.045, -0.36), (-0.045, -0.045, 0.36), (-0.045, 0.045, -0.36), (-0.045, 0.045, 0.36), (0.045, -0.045, -0.36), (0.045, -0.045, 0.36), (0.045, 0.045, -0.36), (0.045, 0.045, 0.36)], [], [(0, 1, 3, 2), (2, 3, 7, 6), (6, 7, 5, 4), (4, 5, 1, 0), (2, 6, 4, 0), (7, 3, 1, 5)])
me_kitchen_counter_leg_0.materials.append(mat_kitchen_counter_material_001)
me_kitchen_counter_leg_0.update()
me_kitchen_counter_leg_1 = bpy.data.meshes.new('Kitchen_counter_leg_1')
me_kitchen_counter_leg_1.from_pydata([(-0.045, -0.045, -0.36), (-0.045, -0.045, 0.36), (-0.045, 0.045, -0.36), (-0.045, 0.045, 0.36), (0.045, -0.045, -0.36), (0.045, -0.045, 0.36), (0.045, 0.045, -0.36), (0.045, 0.045, 0.36)], [], [(0, 1, 3, 2), (2, 3, 7, 6), (6, 7, 5, 4), (4, 5, 1, 0), (2, 6, 4, 0), (7, 3, 1, 5)])
me_kitchen_counter_leg_1.materials.append(mat_kitchen_counter_material_002)
me_kitchen_counter_leg_1.update()
me_kitchen_counter_leg_2 = bpy.data.meshes.new('Kitchen_counter_leg_2')
me_kitchen_counter_leg_2.from_pydata([(-0.045, -0.045, -0.36), (-0.045, -0.045, 0.36), (-0.045, 0.045, -0.36), (-0.045, 0.045, 0.36), (0.045, -0.045, -0.36), (0.045, -0.045, 0.36), (0.045, 0.045, -0.36), (0.045, 0.045, 0.36)], [], [(0, 1, 3, 2), (2, 3, 7, 6), (6, 7, 5, 4), (4, 5, 1, 0), (2, 6, 4, 0), (7, 3, 1, 5)])
me_kitchen_counter_leg_2.materials.append(mat_kitchen_counter_material_003)
me_kitchen_counter_leg_2.update()
me_kitchen_counter_leg_3 = bpy.data.meshes.new('Kitchen_counter_leg_3')
me_kitchen_counter_leg_3.from_pydata([(-0.045, -0.045, -0.36), (-0.045, -0.045, 0.36), (-0.045, 0.045, -0.36), (-0.045, 0.045, 0.36), (0.045, -0.045, -0.36), (0.045, -0.045, 0.36), (0.045, 0.045, -0.36), (0.045, 0.045, 0.36)], [], [(0, 1, 3, 2), (2, 3, 7, 6), (6, 7, 5, 4), (4, 5, 1, 0), (2, 6, 4, 0), (7, 3, 1, 5)])
me_kitchen_counter_leg_3.materials.append(mat_kitchen_counter_material_004)
me_kitchen_counter_leg_3.update()
me_bedroom_floor = bpy.data.meshes.new('Bedroom_floor')
me_bedroom_floor.from_pydata([(-3.0, -3.0, -0.05), (-3.0, -3.0, 0.05), (-3.0, 3.0, -0.05), (-3.0, 3.0, 0.05), (3.0, -3.0, -0.05), (3.0, -3.0, 0.05), (3.0, 3.0, -0.05), (3.0, 3.0, 0.05), (-3.0, 1.0, -0.05), (-3.0, -1.0, -0.05), (-3.0, -3.0, -0.01667), (-3.0, -3.0, 0.01667), (-3.0, -1.0, 0.05), (-3.0, 1.0, 0.05), (-3.0, 3.0, 0.01667), (-3.0, 3.0, -0.01667), (1.0, 3.0, -0.05), (-1.0, 3.0, -0.05), (-1.0, 3.0, 0.05), (1.0, 3.0, 0.05), (3.0, 3.0, 0.01667), (3.0, 3.0, -0.01667), (3.0, -1.0, -0.05), (3.0, 1.0, -0.05), (3.0, 1.0, 0.05), (3.0, -1.0, 0.05), (3.0, -3.0, 0.01667), (3.0, -3.0, -0.01667), (-1.0, -3.0, -0.05), (1.0, -3.0, -0.05), (1.0, -3.0, 0.05), (-1.0, -3.0, 0.05), (1.0, 1.0, 0.05), (1.0, -1.0, 0.05), (-1.0, 1.0, 0.05), (-1.0, -1.0, 0.05), (-1.0, 1.0, -0.05), (-1.0, -1.0, -0.05), (1.0, 1.0, -0.05), (1.0, -1.0, -0.05), (1.0, -3.0, -0.01667), (-1.0, -3.0, -0.01667), (1.0, -3.0, 0.01667), (-1.0, -3.0, 0.01667), (3.0, 1.0, -0.01667), (3.0, -1.0, -0.01667), (3.0, 1.0, 0.01667), (3.0, -1.0, 0.01667), (-1.0, 3.0, -0.01667), (1.0, 3.0, -0.01667), (-1.0, 3.0, 0.01667), (1.0, 3.0, 0.01667), (-3.0, -1.0, -0.01667), (-3.0, 1.0, -0.01667), (-3.0, -1.0, 0.01667), (-3.0, 1.0, 0.01667)], [], [(55, 13, 3, 14), (51, 19, 7, 20), (47, 25, 5, 26), (43, 31, 1, 11), (39, 22, 4, 29), (35, 12, 1, 31), (25, 33, 30, 5), (33, 35, 31, 30), (7, 19, 32, 24), (24, 32, 33, 25), (19, 18, 34, 32), (32, 34, 35, 33), (18, 3, 13, 34), (34, 13, 12, 35), (9, 37, 28, 0), (37, 39, 29, 28), (2, 17, 36, 8), (8, 36, 37, 9), (17, 16, 38, 36), (36, 38, 39, 37), (16, 6, 23, 38), (38, 23, 22, 39), (28, 41, 10, 0), (41, 43, 11, 10), (4, 27, 40, 29), (29, 40, 41, 28), (27, 26, 42, 40), (40, 42, 43, 41), (26, 5, 30, 42), (42, 30, 31, 43), (22, 45, 27, 4), (45, 47, 26, 27), (6, 21, 44, 23), (23, 44, 45, 22), (21, 20, 46, 44), (44, 46, 47, 45), (20, 7, 24, 46), (46, 24, 25, 47), (16, 49, 21, 6), (49, 51, 20, 21), (2, 15, 48, 17), (17, 48, 49, 16), (15, 14, 50, 48), (48, 50, 51, 49), (14, 3, 18, 50), (50, 18, 19, 51), (8, 53, 15, 2), (53, 55, 14, 15), (0, 10, 52, 9), (9, 52, 53, 8), (10, 11, 54, 52), (52, 54, 55, 53), (11, 1, 12, 54), (54, 12, 13, 55)])
me_bedroom_floor.materials.append(mat_bedroom_floor_material)
me_bedroom_floor.update()
me_bedroom_wall_front = bpy.data.meshes.new('Bedroom_wall_front')
me_bedroom_wall_front.from_pydata([(-3.0, -0.075, -1.5), (-3.0, -0.075, 1.5), (-3.0, 0.075, -1.5), (-3.0, 0.075, 1.5), (3.0, -0.075, -1.5), (3.0, -0.075, 1.5), (3.0, 0.075, -1.5), (3.0, 0.075, 1.5)], [], [(0, 1, 3, 2), (2, 3, 7, 6), (6, 7, 5, 4), (4, 5, 1, 0), (2, 6, 4, 0), (7, 3, 1, 5)])
me_bedroom_wall_front.materials.append(mat_bedroom_wall_material)
me_bedroom_wall_front.update()
me_bedroom_wall_back = bpy.data.meshes.new('Bedroom_wall_back')
me_bedroom_wall_back.from_pydata([(-3.0, -0.075, -1.5), (-3.0, -0.075, 1.5), (-3.0, 0.075, -1.5), (-3.0, 0.075, 1.5), (3.0, -0.075, -1.5), (3.0, -0.075, 1.5), (3.0, 0.075, -1.5), (3.0, 0.075, 1.5)], [], [(0, 1, 3, 2), (2, 3, 7, 6), (6, 7, 5, 4), (4, 5, 1, 0), (2, 6, 4, 0), (7, 3, 1, 5)])
me_bedroom_wall_back.materials.append(mat_bedroom_wall_material_001)
me_bedroom_wall_back.update()
me_bedroom_wall_left = bpy.data.meshes.new('Bedroom_wall_left')
me_bedroom_wall_left.from_pydata([(-3.0, -0.075, -1.5), (-3.0, -0.075, 1.5), (-3.0, 0.075, -1.5), (-3.0, 0.075, 1.5), (3.0, -0.075, -1.5), (3.0, -0.075, 1.5), (3.0, 0.075, -1.5), (3.0, 0.075, 1.5)], [], [(0, 1, 3, 2), (2, 3, 7, 6), (6, 7, 5, 4), (4, 5, 1, 0), (2, 6, 4, 0), (7, 3, 1, 5)])
me_bedroom_wall_left.materials.append(mat_bedroom_wall_material_002)
me_bedroom_wall_left.update()
me_bedroom_wall_right = bpy.data.meshes.new('Bedroom_wall_right')
me_bedroom_wall_right.from_pydata([(-3.0, -0.075, -1.5), (-3.0, -0.075, 1.5), (-3.0, 0.075, -1.5), (-3.0, 0.075, 1.5), (3.0, -0.075, -1.5), (3.0, -0.075, 1.5), (3.0, 0.075, -1.5), (3.0, 0.075, 1.5)], [], [(0, 1, 3, 2), (2, 3, 7, 6), (6, 7, 5, 4), (4, 5, 1, 0), (2, 6, 4, 0), (7, 3, 1, 5)])
me_bedroom_wall_right.materials.append(mat_bedroom_wall_material_003)
me_bedroom_wall_right.update()
me_bedroom_ceiling = bpy.data.meshes.new('Bedroom_ceiling')
me_bedroom_ceiling.from_pydata([(-3.0, -3.0, -0.05), (-3.0, -3.0, 0.05), (-3.0, 3.0, -0.05), (-3.0, 3.0, 0.05), (3.0, -3.0, -0.05), (3.0, -3.0, 0.05), (3.0, 3.0, -0.05), (3.0, 3.0, 0.05), (-3.0, 1.0, -0.05), (-3.0, -1.0, -0.05), (-3.0, -3.0, -0.01667), (-3.0, -3.0, 0.01667), (-3.0, -1.0, 0.05), (-3.0, 1.0, 0.05), (-3.0, 3.0, 0.01667), (-3.0, 3.0, -0.01667), (1.0, 3.0, -0.05), (-1.0, 3.0, -0.05), (-1.0, 3.0, 0.05), (1.0, 3.0, 0.05), (3.0, 3.0, 0.01667), (3.0, 3.0, -0.01667), (3.0, -1.0, -0.05), (3.0, 1.0, -0.05), (3.0, 1.0, 0.05), (3.0, -1.0, 0.05), (3.0, -3.0, 0.01667), (3.0, -3.0, -0.01667), (-1.0, -3.0, -0.05), (1.0, -3.0, -0.05), (1.0, -3.0, 0.05), (-1.0, -3.0, 0.05), (1.0, 1.0, 0.05), (1.0, -1.0, 0.05), (-1.0, 1.0, 0.05), (-1.0, -1.0, 0.05), (-1.0, 1.0, -0.05), (-1.0, -1.0, -0.05), (1.0, 1.0, -0.05), (1.0, -1.0, -0.05), (1.0, -3.0, -0.01667), (-1.0, -3.0, -0.01667), (1.0, -3.0, 0.01667), (-1.0, -3.0, 0.01667), (3.0, 1.0, -0.01667), (3.0, -1.0, -0.01667), (3.0, 1.0, 0.01667), (3.0, -1.0, 0.01667), (-1.0, 3.0, -0.01667), (1.0, 3.0, -0.01667), (-1.0, 3.0, 0.01667), (1.0, 3.0, 0.01667), (-3.0, -1.0, -0.01667), (-3.0, 1.0, -0.01667), (-3.0, -1.0, 0.01667), (-3.0, 1.0, 0.01667)], [], [(55, 13, 3, 14), (51, 19, 7, 20), (47, 25, 5, 26), (43, 31, 1, 11), (39, 22, 4, 29), (35, 12, 1, 31), (25, 33, 30, 5), (33, 35, 31, 30), (7, 19, 32, 24), (24, 32, 33, 25), (19, 18, 34, 32), (32, 34, 35, 33), (18, 3, 13, 34), (34, 13, 12, 35), (9, 37, 28, 0), (37, 39, 29, 28), (2, 17, 36, 8), (8, 36, 37, 9), (17, 16, 38, 36), (36, 38, 39, 37), (16, 6, 23, 38), (38, 23, 22, 39), (28, 41, 10, 0), (41, 43, 11, 10), (4, 27, 40, 29), (29, 40, 41, 28), (27, 26, 42, 40), (40, 42, 43, 41), (26, 5, 30, 42), (42, 30, 31, 43), (22, 45, 27, 4), (45, 47, 26, 27), (6, 21, 44, 23), (23, 44, 45, 22), (21, 20, 46, 44), (44, 46, 47, 45), (20, 7, 24, 46), (46, 24, 25, 47), (16, 49, 21, 6), (49, 51, 20, 21), (2, 15, 48, 17), (17, 48, 49, 16), (15, 14, 50, 48), (48, 50, 51, 49), (14, 3, 18, 50), (50, 18, 19, 51), (8, 53, 15, 2), (53, 55, 14, 15), (0, 10, 52, 9), (9, 52, 53, 8), (10, 11, 54, 52), (52, 54, 55, 53), (11, 1, 12, 54), (54, 12, 13, 55)])
me_bedroom_ceiling.materials.append(mat_bedroom_ceiling_material)
me_bedroom_ceiling.update()
me_bedroom_bed_base = bpy.data.meshes.new('Bedroom_bed_base')
me_bedroom_bed_base.from_pydata([(-1.2, -0.48, -0.24), (-1.2, -0.48, 0.24), (-1.2, 0.48, -0.24), (-1.2, 0.48, 0.24), (1.2, -0.48, -0.24), (1.2, -0.48, 0.24), (1.2, 0.48, -0.24), (1.2, 0.48, 0.24), (-1.2, 0.0, -0.24), (-1.2, -0.48, 0.0), (-1.2, 0.0, 0.24), (-1.2, 0.48, 0.0), (0.0, 0.48, -0.24), (0.0, 0.48, 0.24), (1.2, 0.48, 0.0), (1.2, 0.0, -0.24), (1.2, 0.0, 0.24), (1.2, -0.48, 0.0), (0.0, -0.48, -0.24), (0.0, -0.48, 0.24), (0.0, 0.0, 0.24), (0.0, 0.0, -0.24), (0.0, -0.48, 0.0), (1.2, 0.0, 0.0), (0.0, 0.48, 0.0), (-1.2, 0.0, 0.0)], [], [(25, 10, 3, 11), (24, 13, 7, 14), (23, 16, 5, 17), (22, 19, 1, 9), (21, 15, 4, 18), (20, 10, 1, 19), (16, 20, 19, 5), (7, 13, 20, 16), (13, 3, 10, 20), (8, 21, 18, 0), (2, 12, 21, 8), (12, 6, 15, 21), (18, 22, 9, 0), (4, 17, 22, 18), (17, 5, 19, 22), (15, 23, 17, 4), (6, 14, 23, 15), (14, 7, 16, 23), (12, 24, 14, 6), (2, 11, 24, 12), (11, 3, 13, 24), (8, 25, 11, 2), (0, 9, 25, 8), (9, 1, 10, 25)])
me_bedroom_bed_base.materials.append(mat_bedroom_sofa_material)
me_bedroom_bed_base.update()
me_bedroom_bed_back = bpy.data.meshes.new('Bedroom_bed_back')
me_bedroom_bed_back.from_pydata([(-1.2, -0.12, -0.36), (-1.2, -0.12, 0.36), (-1.2, 0.12, -0.36), (-1.2, 0.12, 0.36), (1.2, -0.12, -0.36), (1.2, -0.12, 0.36), (1.2, 0.12, -0.36), (1.2, 0.12, 0.36), (-1.2, 0.0, -0.36), (-1.2, -0.12, 0.0), (-1.2, 0.0, 0.36), (-1.2, 0.12, 0.0), (0.0, 0.12, -0.36), (0.0, 0.12, 0.36), (1.2, 0.12, 0.0), (1.2, 0.0, -0.36), (1.2, 0.0, 0.36), (1.2, -0.12, 0.0), (0.0, -0.12, -0.36), (0.0, -0.12, 0.36), (0.0, 0.0, 0.36), (0.0, 0.0, -0.36), (0.0, -0.12, 0.0), (1.2, 0.0, 0.0), (0.0, 0.12, 0.0), (-1.2, 0.0, 0.0)], [], [(25, 10, 3, 11), (24, 13, 7, 14), (23, 16, 5, 17), (22, 19, 1, 9), (21, 15, 4, 18), (20, 10, 1, 19), (16, 20, 19, 5), (7, 13, 20, 16), (13, 3, 10, 20), (8, 21, 18, 0), (2, 12, 21, 8), (12, 6, 15, 21), (18, 22, 9, 0), (4, 17, 22, 18), (17, 5, 19, 22), (15, 23, 17, 4), (6, 14, 23, 15), (14, 7, 16, 23), (12, 24, 14, 6), (2, 11, 24, 12), (11, 3, 13, 24), (8, 25, 11, 2), (0, 9, 25, 8), (9, 1, 10, 25)])
me_bedroom_bed_back.materials.append(mat_bedroom_sofa_material_001)
me_bedroom_bed_back.update()
me_bedroom_bed_arm__1 = bpy.data.meshes.new('Bedroom_bed_arm_-1')
me_bedroom_bed_arm__1.from_pydata([(-0.12, -0.36, -0.3), (-0.12, -0.36, 0.3), (-0.12, 0.36, -0.3), (-0.12, 0.36, 0.3), (0.12, -0.36, -0.3), (0.12, -0.36, 0.3), (0.12, 0.36, -0.3), (0.12, 0.36, 0.3), (-0.12, 0.0, -0.3), (-0.12, -0.36, 0.0), (-0.12, 0.0, 0.3), (-0.12, 0.36, 0.0), (0.0, 0.36, -0.3), (0.0, 0.36, 0.3), (0.12, 0.36, 0.0), (0.12, 0.0, -0.3), (0.12, 0.0, 0.3), (0.12, -0.36, 0.0), (0.0, -0.36, -0.3), (0.0, -0.36, 0.3), (0.0, 0.0, 0.3), (0.0, 0.0, -0.3), (0.0, -0.36, 0.0), (0.12, 0.0, 0.0), (0.0, 0.36, 0.0), (-0.12, 0.0, 0.0)], [], [(25, 10, 3, 11), (24, 13, 7, 14), (23, 16, 5, 17), (22, 19, 1, 9), (21, 15, 4, 18), (20, 10, 1, 19), (16, 20, 19, 5), (7, 13, 20, 16), (13, 3, 10, 20), (8, 21, 18, 0), (2, 12, 21, 8), (12, 6, 15, 21), (18, 22, 9, 0), (4, 17, 22, 18), (17, 5, 19, 22), (15, 23, 17, 4), (6, 14, 23, 15), (14, 7, 16, 23), (12, 24, 14, 6), (2, 11, 24, 12), (11, 3, 13, 24), (8, 25, 11, 2), (0, 9, 25, 8), (9, 1, 10, 25)])
me_bedroom_bed_arm__1.materials.append(mat_bedroom_sofa_material_002)
me_bedroom_bed_arm__1.update()
me_bedroom_bed_arm_1 = bpy.data.meshes.new('Bedroom_bed_arm_1')
me_bedroom_bed_arm_1.from_pydata([(-0.12, -0.36, -0.3), (-0.12, -0.36, 0.3), (-0.12, 0.36, -0.3), (-0.12, 0.36, 0.3), (0.12, -0.36, -0.3), (0.12, -0.36, 0.3), (0.12, 0.36, -0.3), (0.12, 0.36, 0.3), (-0.12, 0.0, -0.3), (-0.12, -0.36, 0.0), (-0.12, 0.0, 0.3), (-0.12, 0.36, 0.0), (0.0, 0.36, -0.3), (0.0, 0.36, 0.3), (0.12, 0.36, 0.0), (0.12, 0.0, -0.3), (0.12, 0.0, 0.3), (0.12, -0.36, 0.0), (0.0, -0.36, -0.3), (0.0, -0.36, 0.3), (0.0, 0.0, 0.3), (0.0, 0.0, -0.3), (0.0, -0.36, 0.0), (0.12, 0.0, 0.0), (0.0, 0.36, 0.0), (-0.12, 0.0, 0.0)], [], [(25, 10, 3, 11), (24, 13, 7, 14), (23, 16, 5, 17), (22, 19, 1, 9), (21, 15, 4, 18), (20, 10, 1, 19), (16, 20, 19, 5), (7, 13, 20, 16), (13, 3, 10, 20), (8, 21, 18, 0), (2, 12, 21, 8), (12, 6, 15, 21), (18, 22, 9, 0), (4, 17, 22, 18), (17, 5, 19, 22), (15, 23, 17, 4), (6, 14, 23, 15), (14, 7, 16, 23), (12, 24, 14, 6), (2, 11, 24, 12), (11, 3, 13, 24), (8, 25, 11, 2), (0, 9, 25, 8), (9, 1, 10, 25)])
me_bedroom_bed_arm_1.materials.append(mat_bedroom_sofa_material_003)
me_bedroom_bed_arm_1.update()
me_bedroom_nightstand1_top = bpy.data.meshes.new('Bedroom_nightstand1_top')
me_bedroom_nightstand1_top.from_pydata([(-0.36, -0.24, -0.015), (-0.36, -0.24, 0.015), (-0.36, 0.24, -0.015), (-0.36, 0.24, 0.015), (0.36, -0.24, -0.015), (0.36, -0.24, 0.015), (0.36, 0.24, -0.015), (0.36, 0.24, 0.015), (-0.36, 0.0, -0.015), (-0.36, -0.24, 0.0), (-0.36, 0.0, 0.015), (-0.36, 0.24, 0.0), (0.0, 0.24, -0.015), (0.0, 0.24, 0.015), (0.36, 0.24, 0.0), (0.36, 0.0, -0.015), (0.36, 0.0, 0.015), (0.36, -0.24, 0.0), (0.0, -0.24, -0.015), (0.0, -0.24, 0.015), (0.0, 0.0, 0.015), (0.0, 0.0, -0.015), (0.0, -0.24, 0.0), (0.36, 0.0, 0.0), (0.0, 0.24, 0.0), (-0.36, 0.0, 0.0)], [], [(25, 10, 3, 11), (24, 13, 7, 14), (23, 16, 5, 17), (22, 19, 1, 9), (21, 15, 4, 18), (20, 10, 1, 19), (16, 20, 19, 5), (7, 13, 20, 16), (13, 3, 10, 20), (8, 21, 18, 0), (2, 12, 21, 8), (12, 6, 15, 21), (18, 22, 9, 0), (4, 17, 22, 18), (17, 5, 19, 22), (15, 23, 17, 4), (6, 14, 23, 15), (14, 7, 16, 23), (12, 24, 14, 6), (2, 11, 24, 12), (11, 3, 13, 24), (8, 25, 11, 2), (0, 9, 25, 8), (9, 1, 10, 25)])
me_bedroom_nightstand1_top.materials.append(mat_bedroom_sofa_material_004)
me_bedroom_nightstand1_top.update()
me_bedroom_nightstand1_leg_0 = bpy.data.meshes.new('Bedroom_nightstand1_leg_0')
me_bedroom_nightstand1_leg_0.from_pydata([(-0.015, -0.015, -0.12), (-0.015, -0.015, 0.12), (-0.015, 0.015, -0.12), (-0.015, 0.015, 0.12), (0.015, -0.015, -0.12), (0.015, -0.015, 0.12), (0.015, 0.015, -0.12), (0.015, 0.015, 0.12)], [], [(0, 1, 3, 2), (2, 3, 7, 6), (6, 7, 5, 4), (4, 5, 1, 0), (2, 6, 4, 0), (7, 3, 1, 5)])
me_bedroom_nightstand1_leg_0.materials.append(mat_bedroom_sofa_material_005)
me_bedroom_nightstand1_leg_0.update()
me_bedroom_nightstand1_leg_1 = bpy.data.meshes.new('Bedroom_nightstand1_leg_1')
me_bedroom_nightstand1_leg_1.from_pydata([(-0.015, -0.015, -0.12), (-0.015, -0.015, 0.12), (-0.015, 0.015, -0.12), (-0.015, 0.015, 0.12), (0.015, -0.015, -0.12), (0.015, -0.015, 0.12), (0.015, 0.015, -0.12), (0.015, 0.015, 0.12)], [], [(0, 1, 3, 2), (2, 3, 7, 6), (6, 7, 5, 4), (4, 5, 1, 0), (2, 6, 4, 0), (7, 3, 1, 5)])
me_bedroom_nightstand1_leg_1.materials.append(mat_bedroom_sofa_material_006)
me_bedroom_nightstand1_leg_1.update()
me_bedroom_nightstand1_leg_2 = bpy.data.meshes.new('Bedroom_nightstand1_leg_2')
me_bedroom_nightstand1_leg_2.from_pydata([(-0.015, -0.015, -0.12), (-0.015, -0.015, 0.12), (-0.015, 0.015, -0.12), (-0.015, 0.015, 0.12), (0.015, -0.015, -0.12), (0.015, -0.015, 0.12), (0.015, 0.015, -0.12), (0.015, 0.015, 0.12)], [], [(0, 1, 3, 2), (2, 3, 7, 6), (6, 7, 5, 4), (4, 5, 1, 0), (2, 6, 4, 0), (7, 3, 1, 5)])
me_bedroom_nightstand1_leg_2.materials.append(mat_bedroom_sofa_material_007)
me_bedroom_nightstand1_leg_2.update()
me_bedroom_nightstand1_leg_3 = bpy.data.meshes.new('Bedroom_nightstand1_leg_3')
me_bedroom_nightstand1_leg_3.from_pydata([(-0.015, -0.015, -0.12), (-0.015, -0.015, 0.12), (-0.015, 0.015, -0.12), (-0.015, 0.015, 0.12), (0.015, -0.015, -0.12), (0.015, -0.015, 0.12), (0.015, 0.015, -0.12), (0.015, 0.015, 0.12)], [], [(0, 1, 3, 2), (2, 3, 7, 6), (6, 7, 5, 4), (4, 5, 1, 0), (2, 6, 4, 0), (7, 3, 1, 5)])
me_bedroom_nightstand1_leg_3.materials.append(mat_bedroom_sofa_material_008)
me_bedroom_nightstand1_leg_3.update()
me_bedroom_nightstand2_top = bpy.data.meshes.new('Bedroom_nightstand2_top')
me_bedroom_nightstand2_top.from_pydata([(-0.36, -0.24, -0.015), (-0.36, -0.24, 0.015), (-0.36, 0.24, -0.015), (-0.36, 0.24, 0.015), (0.36, -0.24, -0.015), (0.36, -0.24, 0.015), (0.36, 0.24, -0.015), (0.36, 0.24, 0.015), (-0.36, 0.0, -0.015), (-0.36, -0.24, 0.0), (-0.36, 0.0, 0.015), (-0.36, 0.24, 0.0), (0.0, 0.24, -0.015), (0.0, 0.24, 0.015), (0.36, 0.24, 0.0), (0.36, 0.0, -0.015), (0.36, 0.0, 0.015), (0.36, -0.24, 0.0), (0.0, -0.24, -0.015), (0.0, -0.24, 0.015), (0.0, 0.0, 0.015), (0.0, 0.0, -0.015), (0.0, -0.24, 0.0), (0.36, 0.0, 0.0), (0.0, 0.24, 0.0), (-0.36, 0.0, 0.0)], [], [(25, 10, 3, 11), (24, 13, 7, 14), (23, 16, 5, 17), (22, 19, 1, 9), (21, 15, 4, 18), (20, 10, 1, 19), (16, 20, 19, 5), (7, 13, 20, 16), (13, 3, 10, 20), (8, 21, 18, 0), (2, 12, 21, 8), (12, 6, 15, 21), (18, 22, 9, 0), (4, 17, 22, 18), (17, 5, 19, 22), (15, 23, 17, 4), (6, 14, 23, 15), (14, 7, 16, 23), (12, 24, 14, 6), (2, 11, 24, 12), (11, 3, 13, 24), (8, 25, 11, 2), (0, 9, 25, 8), (9, 1, 10, 25)])
me_bedroom_nightstand2_top.materials.append(mat_bedroom_sofa_material_009)
me_bedroom_nightstand2_top.update()
me_bedroom_nightstand2_leg_0 = bpy.data.meshes.new('Bedroom_nightstand2_leg_0')
me_bedroom_nightstand2_leg_0.from_pydata([(-0.015, -0.015, -0.12), (-0.015, -0.015, 0.12), (-0.015, 0.015, -0.12), (-0.015, 0.015, 0.12), (0.015, -0.015, -0.12), (0.015, -0.015, 0.12), (0.015, 0.015, -0.12), (0.015, 0.015, 0.12)], [], [(0, 1, 3, 2), (2, 3, 7, 6), (6, 7, 5, 4), (4, 5, 1, 0), (2, 6, 4, 0), (7, 3, 1, 5)])
me_bedroom_nightstand2_leg_0.materials.append(mat_bedroom_sofa_material_010)
me_bedroom_nightstand2_leg_0.update()
me_bedroom_nightstand2_leg_1 = bpy.data.meshes.new('Bedroom_nightstand2_leg_1')
me_bedroom_nightstand2_leg_1.from_pydata([(-0.015, -0.015, -0.12), (-0.015, -0.015, 0.12), (-0.015, 0.015, -0.12), (-0.015, 0.015, 0.12), (0.015, -0.015, -0.12), (0.015, -0.015, 0.12), (0.015, 0.015, -0.12), (0.015, 0.015, 0.12)], [], [(0, 1, 3, 2), (2, 3, 7, 6), (6, 7, 5, 4), (4, 5, 1, 0), (2, 6, 4, 0), (7, 3, 1, 5)])
me_bedroom_nightstand2_leg_1.materials.append(mat_bedroom_sofa_material_011)
me_bedroom_nightstand2_leg_1.update()
me_bedroom_nightstand2_leg_2 = bpy.data.meshes.new('Bedroom_nightstand2_leg_2')
me_bedroom_nightstand2_leg_2.from_pydata([(-0.015, -0.015, -0.12), (-0.015, -0.015, 0.12), (-0.015, 0.015, -0.12), (-0.015, 0.015, 0.12), (0.015, -0.015, -0.12), (0.015, -0.015, 0.12), (0.015, 0.015, -0.12), (0.015, 0.015, 0.12)], [], [(0, 1, 3, 2), (2, 3, 7, 6), (6, 7, 5, 4), (4, 5, 1, 0), (2, 6, 4, 0), (7, 3, 1, 5)])
me_bedroom_nightstand2_leg_2.materials.append(mat_bedroom_sofa_material_012)
me_bedroom_nightstand2_leg_2.update()
me_bedroom_nightstand2_leg_3 = bpy.data.meshes.new('Bedroom_nightstand2_leg_3')
me_bedroom_nightstand2_leg_3.from_pydata([(-0.015, -0.015, -0.12), (-0.015, -0.015, 0.12), (-0.015, 0.015, -0.12), (-0.015, 0.015, 0.12), (0.015, -0.015, -0.12), (0.015, -0.015, 0.12), (0.015, 0.015, -0.12), (0.015, 0.015, 0.12)], [], [(0, 1, 3, 2), (2, 3, 7, 6), (6, 7, 5, 4), (4, 5, 1, 0), (2, 6, 4, 0), (7, 3, 1, 5)])
me_bedroom_nightstand2_leg_3.materials.append(mat_bedroom_sofa_material_013)
me_bedroom_nightstand2_leg_3.update()
me_bathroom_floor = bpy.data.meshes.new('Bathroom_floor')
me_bathroom_floor.from_pydata([(-1.0, -1.0, -0.05), (-1.0, -1.0, 0.05), (-1.0, 1.0, -0.05), (-1.0, 1.0, 0.05), (1.0, -1.0, -0.05), (1.0, -1.0, 0.05), (1.0, 1.0, -0.05), (1.0, 1.0, 0.05), (-1.0, 0.3333, -0.05), (-1.0, -0.3333, -0.05), (-1.0, -1.0, -0.01667), (-1.0, -1.0, 0.01667), (-1.0, -0.3333, 0.05), (-1.0, 0.3333, 0.05), (-1.0, 1.0, 0.01667), (-1.0, 1.0, -0.01667), (0.3333, 1.0, -0.05), (-0.3333, 1.0, -0.05), (-0.3333, 1.0, 0.05), (0.3333, 1.0, 0.05), (1.0, 1.0, 0.01667), (1.0, 1.0, -0.01667), (1.0, -0.3333, -0.05), (1.0, 0.3333, -0.05), (1.0, 0.3333, 0.05), (1.0, -0.3333, 0.05), (1.0, -1.0, 0.01667), (1.0, -1.0, -0.01667), (-0.3333, -1.0, -0.05), (0.3333, -1.0, -0.05), (0.3333, -1.0, 0.05), (-0.3333, -1.0, 0.05), (0.3333, 0.3333, 0.05), (0.3333, -0.3333, 0.05), (-0.3333, 0.3333, 0.05), (-0.3333, -0.3333, 0.05), (-0.3333, 0.3333, -0.05), (-0.3333, -0.3333, -0.05), (0.3333, 0.3333, -0.05), (0.3333, -0.3333, -0.05), (0.3333, -1.0, -0.01667), (-0.3333, -1.0, -0.01667), (0.3333, -1.0, 0.01667), (-0.3333, -1.0, 0.01667), (1.0, 0.3333, -0.01667), (1.0, -0.3333, -0.01667), (1.0, 0.3333, 0.01667), (1.0, -0.3333, 0.01667), (-0.3333, 1.0, -0.01667), (0.3333, 1.0, -0.01667), (-0.3333, 1.0, 0.01667), (0.3333, 1.0, 0.01667), (-1.0, -0.3333, -0.01667), (-1.0, 0.3333, -0.01667), (-1.0, -0.3333, 0.01667), (-1.0, 0.3333, 0.01667)], [], [(55, 13, 3, 14), (51, 19, 7, 20), (47, 25, 5, 26), (43, 31, 1, 11), (39, 22, 4, 29), (35, 12, 1, 31), (25, 33, 30, 5), (33, 35, 31, 30), (7, 19, 32, 24), (24, 32, 33, 25), (19, 18, 34, 32), (32, 34, 35, 33), (18, 3, 13, 34), (34, 13, 12, 35), (9, 37, 28, 0), (37, 39, 29, 28), (2, 17, 36, 8), (8, 36, 37, 9), (17, 16, 38, 36), (36, 38, 39, 37), (16, 6, 23, 38), (38, 23, 22, 39), (28, 41, 10, 0), (41, 43, 11, 10), (4, 27, 40, 29), (29, 40, 41, 28), (27, 26, 42, 40), (40, 42, 43, 41), (26, 5, 30, 42), (42, 30, 31, 43), (22, 45, 27, 4), (45, 47, 26, 27), (6, 21, 44, 23), (23, 44, 45, 22), (21, 20, 46, 44), (44, 46, 47, 45), (20, 7, 24, 46), (46, 24, 25, 47), (16, 49, 21, 6), (49, 51, 20, 21), (2, 15, 48, 17), (17, 48, 49, 16), (15, 14, 50, 48), (48, 50, 51, 49), (14, 3, 18, 50), (50, 18, 19, 51), (8, 53, 15, 2), (53, 55, 14, 15), (0, 10, 52, 9), (9, 52, 53, 8), (10, 11, 54, 52), (52, 54, 55, 53), (11, 1, 12, 54), (54, 12, 13, 55)])
me_bathroom_floor.materials.append(mat_bathroom_floor_material)
me_bathroom_floor.update()
me_bathroom_wall_front = bpy.data.meshes.new('Bathroom_wall_front')
me_bathroom_wall_front.from_pydata([(-1.0, -0.075, -1.5), (-1.0, -0.075, 1.5), (-1.0, 0.075, -1.5), (-1.0, 0.075, 1.5), (1.0, -0.075, -1.5), (1.0, -0.075, 1.5), (1.0, 0.075, -1.5), (1.0, 0.075, 1.5)], [], [(0, 1, 3, 2), (2, 3, 7, 6), (6, 7, 5, 4), (4, 5, 1, 0), (2, 6, 4, 0), (7, 3, 1, 5)])
me_bathroom_wall_front.materials.append(mat_bathroom_wall_material)
me_bathroom_wall_front.update()
me_bathroom_wall_back = bpy.data.meshes.new('Bathroom_wall_back')
me_bathroom_wall_back.from_pydata([(-1.0, -0.075, -1.5), (-1.0, -0.075, 1.5), (-1.0, 0.075, -1.5), (-1.0, 0.075, 1.5), (1.0, -0.075, -1.5), (1.0, -0.075, 1.5), (1.0, 0.075, -1.5), (1.0, 0.075, 1.5)], [], [(0, 1, 3, 2), (2, 3, 7, 6), (6, 7, 5, 4), (4, 5, 1, 0), (2, 6, 4, 0), (7, 3, 1, 5)])
me_bathroom_wall_back.materials.append(mat_bathroom_wall_material_001)
me_bathroom_wall_back.update()
me_bathroom_wall_left = bpy.data.meshes.new('Bathroom_wall_left')
me_bathroom_wall_left.from_pydata([(-1.0, -0.075, -1.5), (-1.0, -0.075, 1.5), (-1.0, 0.075, -1.5), (-1.0, 0.075, 1.5), (1.0, -0.075, -1.5), (1.0, -0.075, 1.5), (1.0, 0.075, -1.5), (1.0, 0.075, 1.5)], [], [(0, 1, 3, 2), (2, 3, 7, 6), (6, 7, 5, 4), (4, 5, 1, 0), (2, 6, 4, 0), (7, 3, 1, 5)])
me_bathroom_wall_left.materials.append(mat_bathroom_wall_material_002)
me_bathroom_wall_left.update()
me_bathroom_wall_right = bpy.data.meshes.new('Bathroom_wall_right')
me_bathroom_wall_right.from_pydata([(-1.0, -0.075, -1.5), (-1.0, -0.075, 1.5), (-1.0, 0.075, -1.5), (-1.0, 0.075, 1.5), (1.0, -0.075, -1.5), (1.0, -0.075, 1.5), (1.0, 0.075, -1.5), (1.0, 0.075, 1.5)], [], [(0, 1, 3, 2), (2, 3, 7, 6), (6, 7, 5, 4), (4, 5, 1, 0), (2, 6, 4, 0), (7, 3, 1, 5)])
me_bathroom_wall_right.materials.append(mat_bathroom_wall_material_003)
me_bathroom_wall_right.update()
me_bathroom_ceiling = bpy.data.meshes.new('Bathroom_ceiling')
me_bathroom_ceiling.from_pydata([(-1.0, -1.0, -0.05), (-1.0, -1.0, 0.05), (-1.0, 1.0, -0.05), (-1.0, 1.0, 0.05), (1.0, -1.0, -0.05), (1.0, -1.0, 0.05), (1.0, 1.0, -0.05), (1.0, 1.0, 0.05), (-1.0, 0.3333, -0.05), (-1.0, -0.3333, -0.05), (-1.0, -1.0, -0.01667), (-1.0, -1.0, 0.01667), (-1.0, -0.3333, 0.05), (-1.0, 0.3333, 0.05), (-1.0, 1.0, 0.01667), (-1.0, 1.0, -0.01667), (0.3333, 1.0, -0.05), (-0.3333, 1.0, -0.05), (-0.3333, 1.0, 0.05), (0.3333, 1.0, 0.05), (1.0, 1.0, 0.01667), (1.0, 1.0, -0.01667), (1.0, -0.3333, -0.05), (1.0, 0.3333, -0.05), (1.0, 0.3333, 0.05), (1.0, -0.3333, 0.05), (1.0, -1.0, 0.01667), (1.0, -1.0, -0.01667), (-0.3333, -1.0, -0.05), (0.3333, -1.0, -0.05), (0.3333, -1.0, 0.05), (-0.3333, -1.0, 0.05), (0.3333, 0.3333, 0.05), (0.3333, -0.3333, 0.05), (-0.3333, 0.3333, 0.05), (-0.3333, -0.3333, 0.05), (-0.3333, 0.3333, -0.05), (-0.3333, -0.3333, -0.05), (0.3333, 0.3333, -0.05), (0.3333, -0.3333, -0.05), (0.3333, -1.0, -0.01667), (-0.3333, -1.0, -0.01667), (0.3333, -1.0, 0.01667), (-0.3333, -1.0, 0.01667), (1.0, 0.3333, -0.01667), (1.0, -0.3333, -0.01667), (1.0, 0.3333, 0.01667), (1.0, -0.3333, 0.01667), (-0.3333, 1.0, -0.01667), (0.3333, 1.0, -0.01667), (-0.3333, 1.0, 0.01667), (0.3333, 1.0, 0.01667), (-1.0, -0.3333, -0.01667), (-1.0, 0.3333, -0.01667), (-1.0, -0.3333, 0.01667), (-1.0, 0.3333, 0.01667)], [], [(55, 13, 3, 14), (51, 19, 7, 20), (47, 25, 5, 26), (43, 31, 1, 11), (39, 22, 4, 29), (35, 12, 1, 31), (25, 33, 30, 5), (33, 35, 31, 30), (7, 19, 32, 24), (24, 32, 33, 25), (19, 18, 34, 32), (32, 34, 35, 33), (18, 3, 13, 34), (34, 13, 12, 35), (9, 37, 28, 0), (37, 39, 29, 28), (2, 17, 36, 8), (8, 36, 37, 9), (17, 16, 38, 36), (36, 38, 39, 37), (16, 6, 23, 38), (38, 23, 22, 39), (28, 41, 10, 0), (41, 43, 11, 10), (4, 27, 40, 29), (29, 40, 41, 28), (27, 26, 42, 40), (40, 42, 43, 41), (26, 5, 30, 42), (42, 30, 31, 43), (22, 45, 27, 4), (45, 47, 26, 27), (6, 21, 44, 23), (23, 44, 45, 22), (21, 20, 46, 44), (44, 46, 47, 45), (20, 7, 24, 46), (46, 24, 25, 47), (16, 49, 21, 6), (49, 51, 20, 21), (2, 15, 48, 17), (17, 48, 49, 16), (15, 14, 50, 48), (48, 50, 51, 49), (14, 3, 18, 50), (50, 18, 19, 51), (8, 53, 15, 2), (53, 55, 14, 15), (0, 10, 52, 9), (9, 52, 53, 8), (10, 11, 54, 52), (52, 54, 55, 53), (11, 1, 12, 54), (54, 12, 13, 55)])
me_bathroom_ceiling.materials.append(mat_bathroom_ceiling_material)
me_bathroom_ceiling.update()

# ---- objects
ob_livingroom_floor = bpy.data.objects.new('LivingRoom_floor', me_livingroom_floor)
ob_livingroom_wall_front = bpy.data.objects.new('LivingRoom_wall_front', me_livingroom_wall_front)
ob_livingroom_wall_back = bpy.data.objects.new('LivingRoom_wall_back', me_livingroom_wall_back)
ob_livingroom_wall_left = bpy.data.objects.new('LivingRoom_wall_left', me_livingroom_wall_left)
ob_livingroom_wall_right = bpy.data.objects.new('LivingRoom_wall_right', me_livingroom_wall_right)
ob_livingroom_ceiling = bpy.data.objects.new('LivingRoom_ceiling', me_livingroom_ceiling)
ob_livingroom_sofa_base = bpy.data.objects.new('LivingRoom_sofa_base', me_livingroom_sofa_base)
ob_livingroom_sofa_back = bpy.data.objects.new('LivingRoom_sofa_back', me_livingroom_sofa_back)
ob_livingroom_sofa_arm__1 = bpy.data.objects.new('LivingRoom_sofa_arm_-1', me_livingroom_sofa_arm__1)
ob_livingroom_sofa_arm_1 = bpy.data.objects.new('LivingRoom_sofa_arm_1', me_livingroom_sofa_arm_1)
ob_livingroom_coffee_table_top = bpy.data.objects.new('LivingRoom_coffee_table_top', me_livingroom_coffee_table_top)
ob_livingroom_coffee_table_leg_0 = bpy.data.objects.new('LivingRoom_coffee_table_leg_0', me_livingroom_coffee_table_leg_0)
ob_livingroom_coffee_table_leg_1 = bpy.data.objects.new('LivingRoom_coffee_table_leg_1', me_livingroom_coffee_table_leg_1)
ob_livingroom_coffee_table_leg_2 = bpy.data.objects.new('LivingRoom_coffee_table_leg_2', me_livingroom_coffee_table_leg_2)
ob_livingroom_coffee_table_leg_3 = bpy.data.objects.new('LivingRoom_coffee_table_leg_3', me_livingroom_coffee_table_leg_3)
ob_livingroom_tv_unit_top = bpy.data.objects.new('LivingRoom_tv_unit_top', me_livingroom_tv_unit_top)
ob_livingroom_tv_unit_leg_0 = bpy.data.objects.new('LivingRoom_tv_unit_leg_0', me_livingroom_tv_unit_leg_0)
ob_livingroom_tv_unit_leg_1 = bpy.data.objects.new('LivingRoom_tv_unit_leg_1', me_livingroom_tv_unit_leg_1)
ob_livingroom_tv_unit_leg_2 = bpy.data.objects.new('LivingRoom_tv_unit_leg_2', me_livingroom_tv_unit_leg_2)
ob_livingroom_tv_unit_leg_3 = bpy.data.objects.new('LivingRoom_tv_unit_leg_3', me_livingroom_tv_unit_leg_3)
ob_kitchen_floor = bpy.data.objects.new('Kitchen_floor', me_kitchen_floor)
ob_kitchen_wall_front = bpy.data.objects.new('Kitchen_wall_front', me_kitchen_wall_front)
ob_kitchen_wall_back = bpy.data.objects.new('Kitchen_wall_back', me_kitchen_wall_back)
ob_kitchen_wall_left = bpy.data.objects.new('Kitchen_wall_left', me_kitchen_wall_left)
ob_kitchen_wall_right = bpy.data.objects.new('Kitchen_wall_right', me_kitchen_wall_right)
ob_kitchen_ceiling = bpy.data.objects.new('Kitchen_ceiling', me_kitchen_ceiling)
ob_kitchen_island_top = bpy.data.objects.new('Kitchen_island_top', me_kitchen_island_top)
ob_kitchen_island_leg_0 = bpy.data.objects.new('Kitchen_island_leg_0', me_kitchen_island_leg_0)
ob_kitchen_island_leg_1 = bpy.data.objects.new('Kitchen_island_leg_1', me_kitchen_island_leg_1)
ob_kitchen_island_leg_2 = bpy.data.objects.new('Kitchen_island_leg_2', me_kitchen_island_leg_2)
ob_kitchen_island_leg_3 = bpy.data.objects.new('Kitchen_island_leg_3', me_kitchen_island_leg_3)
ob_kitchen_counter_top = bpy.data.objects.new('Kitchen_counter_top', me_kitchen_counter_top)
ob_kitchen_counter_leg_0 = bpy.data.objects.new('Kitchen_counter_leg_0', me_kitchen_counter_leg_0)
ob_kitchen_counter_leg_1 = bpy.data.objects.new('Kitchen_counter_leg_1', me_kitchen_counter_leg_1)
ob_kitchen_counter_leg_2 = bpy.data.objects.new('Kitchen_counter_leg_2', me_kitchen_counter_leg_2)
ob_kitchen_counter_leg_3 = bpy.data.objects.new('Kitchen_counter_leg_3', me_kitchen_counter_leg_3)
ob_bedroom_floor = bpy.data.objects.new('Bedroom_floor', me_bedroom_floor)
ob_bedroom_wall_front = bpy.data.objects.new('Bedroom_wall_front', me_bedroom_wall_front)
ob_bedroom_wall_back = bpy.data.objects.new('Bedroom_wall_back', me_bedroom_wall_back)
ob_bedroom_wall_left = bpy.data.objects.new('Bedroom_wall_left', me_bedroom_wall_left)
ob_bedroom_wall_right = bpy.data.objects.new('Bedroom_wall_right', me_bedroom_wall_right)
ob_bedroom_ceiling = bpy.data.objects.new('Bedroom_ceiling', me_bedroom_ceiling)
ob_bedroom_bed_base = bpy.data.objects.new('Bedroom_bed_base', me_bedroom_bed_base)
ob_bedroom_bed_back = bpy.data.objects.new('Bedroom_bed_back', me_bedroom_bed_back)
ob_bedroom_bed_arm__1 = bpy.data.objects.new('Bedroom_bed_arm_-1', me_bedroom_bed_arm__1)
ob_bedroom_bed_arm_1 = bpy.data.objects.new('Bedroom_bed_arm_1', me_bedroom_bed_arm_1)
ob_bedroom_nightstand1_top = bpy.data.objects.new('Bedroom_nightstand1_top', me_bedroom_nightstand1_top)
ob_bedroom_nightstand1_leg_0 = bpy.data.objects.new('Bedroom_nightstand1_leg_0', me_bedroom_nightstand1_leg_0)
ob_bedroom_nightstand1_leg_1 = bpy.data.objects.new('Bedroom_nightstand1_leg_1', me_bedroom_nightstand1_leg_1)
ob_bedroom_nightstand1_leg_2 = bpy.data.objects.new('Bedroom_nightstand1_leg_2', me_bedroom_nightstand1_leg_2)
ob_bedroom_nightstand1_leg_3 = bpy.data.objects.new('Bedroom_nightstand1_leg_3', me_bedroom_nightstand1_leg_3)
ob_bedroom_nightstand2_top = bpy.data.objects.new('Bedroom_nightstand2_top', me_bedroom_nightstand2_top)
ob_bedroom_nightstand2_leg_0 = bpy.data.objects.new('Bedroom_nightstand2_leg_0', me_bedroom_nightstand2_leg_0)
ob_bedroom_nightstand2_leg_1 = bpy.data.objects.new('Bedroom_nightstand2_leg_1', me_bedroom_nightstand2_leg_1)
ob_bedroom_nightstand2_leg_2 = bpy.data.objects.new('Bedroom_nightstand2_leg_2', me_bedroom_nightstand2_leg_2)
ob_bedroom_nightstand2_leg_3 = bpy.data.objects.new('Bedroom_nightstand2_leg_3', me_bedroom_nightstand2_leg_3)
ob_bathroom_floor = bpy.data.objects.new('Bathroom_floor', me_bathroom_floor)
ob_bathroom_wall_front = bpy.data.objects.new('Bathroom_wall_front', me_bathroom_wall_front)
ob_bathroom_wall_back = bpy.data.objects.new('Bathroom_wall_back', me_bathroom_wall_back)
ob_bathroom_wall_left = bpy.data.objects.new('Bathroom_wall_left', me_bathroom_wall_left)
ob_bathroom_wall_right = bpy.data.objects.new('Bathroom_wall_right', me_bathroom_wall_right)
ob_bathroom_ceiling = bpy.data.objects.new('Bathroom_ceiling', me_bathroom_ceiling)
ob_sun = bpy.data.objects.new('Sun', light_sun)
ob_area_light = bpy.data.objects.new('Area_Light', light_area)
ob_camera = bpy.data.objects.new('Camera', cam_camera_001)

# ---- transforms, parenting, visibility, modifiers, constraints
ob_livingroom_floor.location = (4.0, 3.0, 0.05)
ob_livingroom_wall_front.location = (4.0, 0.0, 1.5)
ob_livingroom_wall_back.location = (4.0, 6.0, 1.5)
ob_livingroom_wall_left.location = (0.0, 3.0, 1.5)
ob_livingroom_wall_left.rotation_euler = (0.0, 0.0, 1.571)
ob_livingroom_wall_right.location = (8.0, 3.0, 1.5)
ob_livingroom_wall_right.rotation_euler = (0.0, 0.0, 1.571)
ob_livingroom_ceiling.location = (4.0, 3.0, 2.95)
ob_livingroom_sofa_base.location = (3.0, 3.0, 0.2)
ob_livingroom_sofa_back.location = (3.0, 2.7, 0.7)
ob_livingroom_sofa_arm__1.location = (2.1, 2.9, 0.45)
ob_livingroom_sofa_arm_1.location = (3.9, 2.9, 0.45)
ob_livingroom_coffee_table_top.location = (3.0, 4.2, 0.4)
ob_livingroom_coffee_table_leg_0.location = (2.5, 3.9, 0.2)
ob_livingroom_coffee_table_leg_1.location = (3.5, 3.9, 0.2)
ob_livingroom_coffee_table_leg_2.location = (2.5, 4.5, 0.2)
ob_livingroom_coffee_table_leg_3.location = (3.5, 4.5, 0.2)
ob_livingroom_tv_unit_top.location = (3.0, 0.5, 0.6)
ob_livingroom_tv_unit_leg_0.location = (2.25, 0.05, 0.3)
ob_livingroom_tv_unit_leg_1.location = (3.75, 0.05, 0.3)
ob_livingroom_tv_unit_leg_2.location = (2.25, 0.95, 0.3)
ob_livingroom_tv_unit_leg_3.location = (3.75, 0.95, 0.3)
ob_kitchen_floor.location = (11.0, 3.0, 0.05)
ob_kitchen_wall_front.location = (11.0, 0.0, 1.5)
ob_kitchen_wall_back.location = (11.0, 6.0, 1.5)
ob_kitchen_wall_left.location = (8.0, 3.0, 1.5)
ob_kitchen_wall_left.rotation_euler = (0.0, 0.0, 1.571)
ob_kitchen_wall_right.location = (14.0, 3.0, 1.5)
ob_kitchen_wall_right.rotation_euler = (0.0, 0.0, 1.571)
ob_kitchen_ceiling.location = (11.0, 3.0, 2.95)
ob_kitchen_island_top.location = (11.0, 3.0, 0.8)
ob_kitchen_island_leg_0.location = (10.0, 2.4, 0.4)
ob_kitchen_island_leg_1.location = (12.0, 2.4, 0.4)
ob_kitchen_island_leg_2.location = (10.0, 3.6, 0.4)
ob_kitchen_island_leg_3.location = (12.0, 3.6, 0.4)
ob_kitchen_counter_top.location = (8.5, 3.0, 0.72)
ob_kitchen_counter_leg_0.location = (7.6, 2.46, 0.36)
ob_kitchen_counter_leg_1.location = (9.4, 2.46, 0.36)
ob_kitchen_counter_leg_2.location = (7.6, 3.54, 0.36)
ob_kitchen_counter_leg_3.location = (9.4, 3.54, 0.36)
ob_bedroom_floor.location = (3.0, 9.0, 0.05)
ob_bedroom_wall_front.location = (3.0, 6.0, 1.5)
ob_bedroom_wall_back.location = (3.0, 12.0, 1.5)
ob_bedroom_wall_left.location = (0.0, 9.0, 1.5)
ob_bedroom_wall_left.rotation_euler = (0.0, 0.0, 1.571)
ob_bedroom_wall_right.location = (6.0, 9.0, 1.5)
ob_bedroom_wall_right.rotation_euler = (0.0, 0.0, 1.571)
ob_bedroom_ceiling.location = (3.0, 9.0, 2.95)
ob_bedroom_bed_base.location = (3.0, 9.0, 0.3)
ob_bedroom_bed_back.location = (3.0, 8.64, 0.9)
ob_bedroom_bed_arm__1.location = (1.92, 8.88, 0.6)
ob_bedroom_bed_arm_1.location = (4.08, 8.88, 0.6)
ob_bedroom_nightstand1_top.location = (1.5, 9.0, 0.24)
ob_bedroom_nightstand1_leg_0.location = (1.2, 8.82, 0.12)
ob_bedroom_nightstand1_leg_1.location = (1.8, 8.82, 0.12)
ob_bedroom_nightstand1_leg_2.location = (1.2, 9.18, 0.12)
ob_bedroom_nightstand1_leg_3.location = (1.8, 9.18, 0.12)
ob_bedroom_nightstand2_top.location = (4.5, 9.0, 0.24)
ob_bedroom_nightstand2_leg_0.location = (4.2, 8.82, 0.12)
ob_bedroom_nightstand2_leg_1.location = (4.8, 8.82, 0.12)
ob_bedroom_nightstand2_leg_2.location = (4.2, 9.18, 0.12)
ob_bedroom_nightstand2_leg_3.location = (4.8, 9.18, 0.12)
ob_bathroom_floor.location = (7.0, 7.0, 0.05)
ob_bathroom_wall_front.location = (7.0, 6.0, 1.5)
ob_bathroom_wall_back.location = (7.0, 8.0, 1.5)
ob_bathroom_wall_left.location = (6.0, 7.0, 1.5)
ob_bathroom_wall_left.rotation_euler = (0.0, 0.0, 1.571)
ob_bathroom_wall_right.location = (8.0, 7.0, 1.5)
ob_bathroom_wall_right.rotation_euler = (0.0, 0.0, 1.571)
ob_bathroom_ceiling.location = (7.0, 7.0, 2.95)
ob_sun.location = (0.0, 0.0, 10.0)
ob_sun.rotation_euler = (0.785, 0.0, 0.785)
ob_area_light.location = (0.0, 0.0, 2.5)
ob_camera.location = (8.0, -8.0, 6.0)
ob_camera.rotation_euler = (1.1, 0.0, 0.785)

# ---- collection membership
col_collection.objects.link(ob_livingroom_floor)
col_collection.objects.link(ob_livingroom_wall_front)
col_collection.objects.link(ob_livingroom_wall_back)
col_collection.objects.link(ob_livingroom_wall_left)
col_collection.objects.link(ob_livingroom_wall_right)
col_collection.objects.link(ob_livingroom_ceiling)
col_collection.objects.link(ob_livingroom_sofa_base)
col_collection.objects.link(ob_livingroom_sofa_back)
col_collection.objects.link(ob_livingroom_sofa_arm__1)
col_collection.objects.link(ob_livingroom_sofa_arm_1)
col_collection.objects.link(ob_livingroom_coffee_table_top)
col_collection.objects.link(ob_livingroom_coffee_table_leg_0)
col_collection.objects.link(ob_livingroom_coffee_table_leg_1)
col_collection.objects.link(ob_livingroom_coffee_table_leg_2)
col_collection.objects.link(ob_livingroom_coffee_table_leg_3)
col_collection.objects.link(ob_livingroom_tv_unit_top)
col_collection.objects.link(ob_livingroom_tv_unit_leg_0)
col_collection.objects.link(ob_livingroom_tv_unit_leg_1)
col_collection.objects.link(ob_livingroom_tv_unit_leg_2)
col_collection.objects.link(ob_livingroom_tv_unit_leg_3)
col_collection.objects.link(ob_kitchen_floor)
col_collection.objects.link(ob_kitchen_wall_front)
col_collection.objects.link(ob_kitchen_wall_back)
col_collection.objects.link(ob_kitchen_wall_left)
col_collection.objects.link(ob_kitchen_wall_right)
col_collection.objects.link(ob_kitchen_ceiling)
col_collection.objects.link(ob_kitchen_island_top)
col_collection.objects.link(ob_kitchen_island_leg_0)
col_collection.objects.link(ob_kitchen_island_leg_1)
col_collection.objects.link(ob_kitchen_island_leg_2)
col_collection.objects.link(ob_kitchen_island_leg_3)
col_collection.objects.link(ob_kitchen_counter_top)
col_collection.objects.link(ob_kitchen_counter_leg_0)
col_collection.objects.link(ob_kitchen_counter_leg_1)
col_collection.objects.link(ob_kitchen_counter_leg_2)
col_collection.objects.link(ob_kitchen_counter_leg_3)
col_collection.objects.link(ob_bedroom_floor)
col_collection.objects.link(ob_bedroom_wall_front)
col_collection.objects.link(ob_bedroom_wall_back)
col_collection.objects.link(ob_bedroom_wall_left)
col_collection.objects.link(ob_bedroom_wall_right)
col_collection.objects.link(ob_bedroom_ceiling)
col_collection.objects.link(ob_bedroom_bed_base)
col_collection.objects.link(ob_bedroom_bed_back)
col_collection.objects.link(ob_bedroom_bed_arm__1)
col_collection.objects.link(ob_bedroom_bed_arm_1)
col_collection.objects.link(ob_bedroom_nightstand1_top)
col_collection.objects.link(ob_bedroom_nightstand1_leg_0)
col_collection.objects.link(ob_bedroom_nightstand1_leg_1)
col_collection.objects.link(ob_bedroom_nightstand1_leg_2)
col_collection.objects.link(ob_bedroom_nightstand1_leg_3)
col_collection.objects.link(ob_bedroom_nightstand2_top)
col_collection.objects.link(ob_bedroom_nightstand2_leg_0)
col_collection.objects.link(ob_bedroom_nightstand2_leg_1)
col_collection.objects.link(ob_bedroom_nightstand2_leg_2)
col_collection.objects.link(ob_bedroom_nightstand2_leg_3)
col_collection.objects.link(ob_bathroom_floor)
col_collection.objects.link(ob_bathroom_wall_front)
col_collection.objects.link(ob_bathroom_wall_back)
col_collection.objects.link(ob_bathroom_wall_left)
col_collection.objects.link(ob_bathroom_wall_right)
col_collection.objects.link(ob_bathroom_ceiling)
col_collection.objects.link(ob_sun)
col_collection.objects.link(ob_area_light)
col_collection.objects.link(ob_camera)

# ---- scene / render settings (as saved in the file)
scene.camera = ob_camera
scene.frame_start = 1; scene.frame_end = 250; scene.frame_set(1)
scene.render.engine = 'CYCLES'
bpy.context.view_layer.update()
